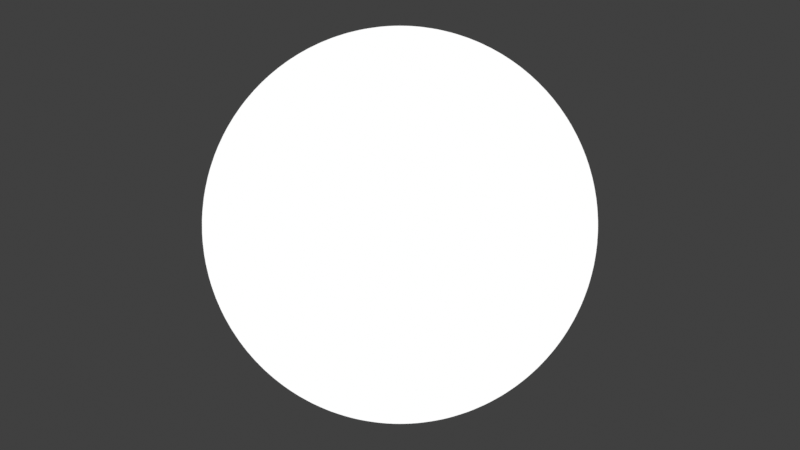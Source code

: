 # Source: shading_rig_nodes.blend  (saved by Blender 3.6.13; exported with 4.5.12 LTS)
import bpy
from mathutils import Matrix  # noqa: F401  (used for matrix-valued properties, if any)

bpy.ops.wm.read_factory_settings(use_empty=True)
scene = bpy.context.scene
scene.name = 'Scene'

# ---- collections
col_collection = bpy.data.collections.new('Collection'); scene.collection.children.link(col_collection)

# ---- materials (node trees are filled in below, after node groups)
mat_shadingrig_base = bpy.data.materials.new('ShadingRig_Base')
mat_shadingrig_base.use_transparent_shadow = False

# ---- node groups
ng_coordinatestointensity = bpy.data.node_groups.new('CoordinatesToIntensity', 'ShaderNodeTree')
_s = ng_coordinatestointensity.interface.new_socket(name='Value', in_out='OUTPUT', socket_type='NodeSocketFloat')
_s = ng_coordinatestointensity.interface.new_socket(name='Elongation', in_out='INPUT', socket_type='NodeSocketFloat')
_s.default_value = 0.5
_s.min_value = -1e+04
_s.max_value = 1e+04
_s = ng_coordinatestointensity.interface.new_socket(name='Sharpness', in_out='INPUT', socket_type='NodeSocketFloat')
_s.default_value = 0.5
_s.min_value = -1e+04
_s.max_value = 1e+04
_s = ng_coordinatestointensity.interface.new_socket(name='Rotation', in_out='INPUT', socket_type='NodeSocketFloat')
_s.default_value = 0.5
_s.min_value = -1e+04
_s.max_value = 1e+04
_s = ng_coordinatestointensity.interface.new_socket(name='Bend', in_out='INPUT', socket_type='NodeSocketFloat')
_s.default_value = 0.5
_s.min_value = -1e+04
_s.max_value = 1e+04
_s = ng_coordinatestointensity.interface.new_socket(name='Bulge', in_out='INPUT', socket_type='NodeSocketFloat')
_s.default_value = 0.5
_s.min_value = -1e+04
_s.max_value = 1e+04
_s = ng_coordinatestointensity.interface.new_socket(name='spUV', in_out='INPUT', socket_type='NodeSocketVector')
_s.min_value = -1e+04
_s.max_value = 1e+04
_N = ng_coordinatestointensity.nodes; _L = ng_coordinatestointensity.links
n0 = _N.new('NodeFrame'); n0.name = 'Elongation/Sharpness'; n0.location = (472, 428)
n0.label = 'Elongation/Sharpness'
n0.width = 1368
n1 = _N.new('NodeFrame'); n1.name = 'Intensity Distribution'; n1.location = (31, -40)
n1.label = 'Intensity Distribution'
n1.width = 1307
n2 = _N.new('NodeFrame'); n2.name = "e's exponent"; n2.location = (31, -40)
n2.label = "e's exponent"
n2.width = 1077
n3 = _N.new('NodeFrame'); n3.name = 'Frame'; n3.location = (51, -40)
n3.width = 796
n4 = _N.new('NodeFrame'); n4.name = '|𝑦|^2−𝑠'; n4.location = (31, -31)
n4.label = '|𝑦|^2−𝑠'
n4.width = 556
n5 = _N.new('NodeFrame'); n5.name = '−𝛼𝑥^2'; n5.location = (31, -566)
n5.label = '−𝛼𝑥^2'
n5.width = 766
n6 = _N.new('NodeFrame'); n6.name = 'Warping'; n6.location = (-1356, 207)
n6.label = 'Warping'
n6.width = 1781
n7 = _N.new('NodeGroupOutput'); n7.name = 'Group Output'; n7.location = (1890, 0)
n8 = _N.new('ShaderNodeMath'); n8.name = 'Math.026'; n8.location = (851, -401)
n8.width = 195
n8.operation = 'SUBTRACT'
n9 = _N.new('ShaderNodeMath'); n9.name = 'Math.027'; n9.location = (625, -104)
n9.operation = 'MULTIPLY'
n10 = _N.new('ShaderNodeMath'); n10.name = 'Math.028'; n10.location = (410, -321)
n10.operation = 'DIVIDE'
n10.inputs[0].default_value = 1.0
n11 = _N.new('ShaderNodeMath'); n11.name = 'Math.033'; n11.location = (595, -40)
n11.operation = 'MULTIPLY'
n12 = _N.new('ShaderNodeMath'); n12.name = 'Math.034'; n12.location = (329, -40)
n12.operation = 'MULTIPLY'
n12.inputs[1].default_value = -1.0
n13 = _N.new('ShaderNodeMath'); n13.name = 'Math.035'; n13.location = (329, -204)
n13.operation = 'POWER'
n13.inputs[1].default_value = 2.0
n14 = _N.new('NodeReroute'); n14.name = 'Reroute'; n14.location = (285, -93)
n14.width = 16
n14.socket_idname = 'NodeSocketFloat'
n15 = _N.new('ShaderNodeMath'); n15.name = 'Math.001'; n15.location = (31, -204)
n15.operation = 'SUBTRACT'
n15.inputs[0].default_value = 1.0
n16 = _N.new('ShaderNodeMath'); n16.name = 'Math.030'; n16.location = (31, -92)
n16.operation = 'ABSOLUTE'
n17 = _N.new('ShaderNodeMath'); n17.name = 'Math.031'; n17.location = (385, -40)
n17.operation = 'POWER'
n18 = _N.new('ShaderNodeMath'); n18.name = 'Math.029'; n18.location = (208, -93)
n18.operation = 'SUBTRACT'
n18.inputs[0].default_value = 2.0
n19 = _N.new('ShaderNodeMath'); n19.name = 'Math.032'; n19.location = (1136, -509)
n19.operation = 'POWER'
n19.inputs[0].default_value = 2.718
n20 = _N.new('ShaderNodeMath'); n20.name = 'Math.004'; n20.location = (215, -369)
n20.operation = 'MULTIPLY'
n21 = _N.new('ShaderNodeMath'); n21.name = 'Math.005'; n21.location = (215, -533)
n21.operation = 'MULTIPLY'
n22 = _N.new('ShaderNodeMath'); n22.name = 'Math.007'; n22.location = (215, -40)
n22.operation = 'MULTIPLY'
n23 = _N.new('ShaderNodeMath'); n23.name = 'Math.008'; n23.location = (215, -205)
n23.operation = 'MULTIPLY'
n24 = _N.new('ShaderNodeMath'); n24.name = 'Math.003'; n24.location = (31, -512)
n24.label = 'sin_theta_r'
n24.operation = 'SINE'
n25 = _N.new('ShaderNodeMath'); n25.name = 'Math.002'; n25.location = (31, -369)
n25.label = 'cos_theta_r'
n25.operation = 'COSINE'
n26 = _N.new('ShaderNodeMath'); n26.name = 'Math.010'; n26.location = (584, -164)
n26.operation = 'MULTIPLY'
n27 = _N.new('ShaderNodeMath'); n27.name = 'Math.012'; n27.location = (749, -246)
n27.label = 'dot_product'
n28 = _N.new('ShaderNodeMath'); n28.name = 'Math.009'; n28.location = (379, -40)
n28.label = 'rotated_y'
n29 = _N.new('ShaderNodeMath'); n29.name = 'Math.013'; n29.location = (913, -246)
n29.label = 'warp_angle'
n29.operation = 'MULTIPLY'
n30 = _N.new('ShaderNodeMath'); n30.name = 'Math.016'; n30.location = (1097, -123)
n30.label = 'cos_warp_angle'
n30.operation = 'COSINE'
n31 = _N.new('ShaderNodeMath'); n31.name = 'Math.006'; n31.location = (379, -369)
n31.label = 'rotated_x'
n31.operation = 'SUBTRACT'
n32 = _N.new('ShaderNodeMath'); n32.name = 'Math.018'; n32.location = (1261, -123)
n32.label = 'Multiply'
n32.operation = 'MULTIPLY'
n33 = _N.new('ShaderNodeMath'); n33.name = 'Math.019'; n33.location = (1261, -287)
n33.label = 'Multiply'
n33.operation = 'MULTIPLY'
n34 = _N.new('ShaderNodeMath'); n34.name = 'Math.017'; n34.location = (1097, -266)
n34.label = 'sin_warp_angle'
n34.operation = 'SINE'
n35 = _N.new('ShaderNodeMath'); n35.name = 'Math.014'; n35.location = (913, -410)
n35.label = 'diff_x'
n35.operation = 'SUBTRACT'
n36 = _N.new('ShaderNodeMath'); n36.name = 'Math.015'; n36.location = (913, -574)
n36.label = 'diff_y'
n36.width = 139
n36.operation = 'SUBTRACT'
n37 = _N.new('ShaderNodeMath'); n37.name = 'Math.022'; n37.location = (1261, -635)
n37.label = 'Multiply'
n37.operation = 'MULTIPLY'
n38 = _N.new('ShaderNodeMath'); n38.name = 'Math.021'; n38.location = (1261, -471)
n38.label = 'Multiply'
n38.operation = 'MULTIPLY'
n39 = _N.new('ShaderNodeMath'); n39.name = 'Math.020'; n39.location = (1425, -184)
n39.label = 'warped_x'
n39.operation = 'SUBTRACT'
n40 = _N.new('ShaderNodeMath'); n40.name = 'Math.023'; n40.location = (1425, -492)
n40.label = 'warped_y'
n41 = _N.new('ShaderNodeMath'); n41.name = 'Math.025'; n41.location = (1610, -492)
n41.label = 'β_w'
n42 = _N.new('ShaderNodeMath'); n42.name = 'Math.024'; n42.location = (1610, -184)
n42.label = 'α_w'
n43 = _N.new('ShaderNodeSeparateXYZ'); n43.name = 'Separate XYZ'; n43.location = (-1638, -93)
n44 = _N.new('ShaderNodeMath'); n44.name = 'Math.011'; n44.location = (584, -328)
n44.operation = 'MULTIPLY'
n45 = _N.new('NodeGroupInput'); n45.name = 'Group Input'; n45.location = (-1838, 0)
n1.parent = n0
n2.parent = n1
n3.parent = n2
n4.parent = n3
n5.parent = n2
n8.parent = n2
n9.parent = n3
n10.parent = n3
n11.parent = n5
n12.parent = n5
n13.parent = n5
n14.parent = n5
n15.parent = n5
n16.parent = n4
n17.parent = n4
n18.parent = n4
n19.parent = n1
n20.parent = n6
n21.parent = n6
n22.parent = n6
n23.parent = n6
n24.parent = n6
n25.parent = n6
n26.parent = n6
n27.parent = n6
n28.parent = n6
n29.parent = n6
n30.parent = n6
n31.parent = n6
n32.parent = n6
n33.parent = n6
n34.parent = n6
n35.parent = n6
n36.parent = n6
n37.parent = n6
n38.parent = n6
n39.parent = n6
n40.parent = n6
n41.parent = n6
n42.parent = n6
n44.parent = n6
_L.new(n28.outputs[0], n44.inputs[0])
_L.new(n18.outputs[0], n17.inputs[1])
_L.new(n43.outputs[1], n21.inputs[1])
_L.new(n26.outputs[0], n27.inputs[0])
_L.new(n42.outputs[0], n13.inputs[0])
_L.new(n34.outputs[0], n38.inputs[0])
_L.new(n24.outputs[0], n21.inputs[0])
_L.new(n14.outputs[0], n12.inputs[0])
_L.new(n20.outputs[0], n31.inputs[0])
_L.new(n40.outputs[0], n41.inputs[0])
_L.new(n36.outputs[0], n33.inputs[1])
_L.new(n25.outputs[0], n23.inputs[1])
_L.new(n11.outputs[0], n8.inputs[0])
_L.new(n28.outputs[0], n36.inputs[0])
_L.new(n34.outputs[0], n33.inputs[0])
_L.new(n44.outputs[0], n27.inputs[1])
_L.new(n43.outputs[0], n20.inputs[1])
_L.new(n37.outputs[0], n40.inputs[1])
_L.new(n21.outputs[0], n31.inputs[1])
_L.new(n35.outputs[0], n38.inputs[1])
_L.new(n43.outputs[0], n22.inputs[0])
_L.new(n8.outputs[0], n19.inputs[1])
_L.new(n33.outputs[0], n39.inputs[1])
_L.new(n31.outputs[0], n26.inputs[1])
_L.new(n38.outputs[0], n40.inputs[0])
_L.new(n30.outputs[0], n37.inputs[0])
_L.new(n12.outputs[0], n11.inputs[0])
_L.new(n10.outputs[0], n9.inputs[1])
_L.new(n29.outputs[0], n30.inputs[0])
_L.new(n15.outputs[0], n14.inputs[0])
_L.new(n36.outputs[0], n37.inputs[1])
_L.new(n14.outputs[0], n10.inputs[1])
_L.new(n31.outputs[0], n35.inputs[0])
_L.new(n9.outputs[0], n8.inputs[1])
_L.new(n25.outputs[0], n20.inputs[0])
_L.new(n30.outputs[0], n32.inputs[1])
_L.new(n22.outputs[0], n28.inputs[1])
_L.new(n39.outputs[0], n42.inputs[0])
_L.new(n27.outputs[0], n29.inputs[0])
_L.new(n23.outputs[0], n28.inputs[0])
_L.new(n32.outputs[0], n39.inputs[0])
_L.new(n24.outputs[0], n22.inputs[1])
_L.new(n35.outputs[0], n32.inputs[0])
_L.new(n16.outputs[0], n17.inputs[0])
_L.new(n29.outputs[0], n34.inputs[0])
_L.new(n41.outputs[0], n16.inputs[0])
_L.new(n43.outputs[1], n23.inputs[0])
_L.new(n17.outputs[0], n9.inputs[0])
_L.new(n13.outputs[0], n11.inputs[1])
_L.new(n45.outputs[1], n18.inputs[1])
_L.new(n45.outputs[0], n15.inputs[1])
_L.new(n45.outputs[5], n43.inputs[0])
_L.new(n45.outputs[3], n26.inputs[0])
_L.new(n45.outputs[3], n35.inputs[1])
_L.new(n45.outputs[3], n42.inputs[1])
_L.new(n45.outputs[4], n36.inputs[1])
_L.new(n45.outputs[4], n41.inputs[1])
_L.new(n45.outputs[4], n44.inputs[1])
_L.new(n45.outputs[2], n24.inputs[0])
_L.new(n45.outputs[2], n25.inputs[0])
_L.new(n19.outputs[0], n7.inputs[0])
n7.is_active_output = True
ng_shadingrigeffect = bpy.data.node_groups.new('ShadingRigEffect', 'ShaderNodeTree')
_s = ng_shadingrigeffect.interface.new_socket(name='Value', in_out='OUTPUT', socket_type='NodeSocketFloat')
_s = ng_shadingrigeffect.interface.new_socket(name='EffectCoordinates', in_out='INPUT', socket_type='NodeSocketVector')
_s.min_value = -1e+04
_s.max_value = 1e+04
_s = ng_shadingrigeffect.interface.new_socket(name='Elongation', in_out='INPUT', socket_type='NodeSocketFloat')
_s.min_value = -1e+04
_s.max_value = 1e+04
_s = ng_shadingrigeffect.interface.new_socket(name='Sharpness', in_out='INPUT', socket_type='NodeSocketFloat')
_s.min_value = -1e+04
_s.max_value = 1e+04
_s = ng_shadingrigeffect.interface.new_socket(name='Rotation', in_out='INPUT', socket_type='NodeSocketFloat')
_s.min_value = -1e+04
_s.max_value = 1e+04
_s = ng_shadingrigeffect.interface.new_socket(name='Bend', in_out='INPUT', socket_type='NodeSocketFloat')
_s.min_value = -1e+04
_s.max_value = 1e+04
_s = ng_shadingrigeffect.interface.new_socket(name='Bulge', in_out='INPUT', socket_type='NodeSocketFloat')
_s.min_value = -1e+04
_s.max_value = 1e+04
_s = ng_shadingrigeffect.interface.new_socket(name='Mask', in_out='INPUT', socket_type='NodeSocketFloat')
_s.default_value = 0.44
_s.min_value = -1e+04
_s.max_value = 1e+04
_N = ng_shadingrigeffect.nodes; _L = ng_shadingrigeffect.links
n0 = _N.new('NodeGroupOutput'); n0.name = 'Group Output'; n0.location = (2285, 0)
n1 = _N.new('ShaderNodeTexCoord'); n1.name = 'Texture Coordinate.002'; n1.location = (-1525, 246)
n1.width = 251
n2 = _N.new('ShaderNodeTexCoord'); n2.name = 'Texture Coordinate.003'; n2.location = (-1525, -21)
n2.width = 258
n3 = _N.new('ShaderNodeVectorMath'); n3.name = 'Vector Math.002'; n3.location = (-1238, 41)
n3.operation = 'SUBTRACT'
n3.inputs[1].default_value = (0.5, 0.5, 0.5)
n4 = _N.new('ShaderNodeVectorMath'); n4.name = 'Vector Math.001'; n4.location = (-1218, 431)
n4.operation = 'SUBTRACT'
n5 = _N.new('ShaderNodeVectorMath'); n5.name = 'Vector Math'; n5.location = (-1054, 431)
n5.label = 'p_l'
n5.operation = 'SCALE'
n5.inputs[3].default_value = -1.0
n6 = _N.new('ShaderNodeVectorMath'); n6.name = 'Vector Math.003'; n6.location = (-1074, 103)
n6.label = 'p_w'
n6.operation = 'SCALE'
n6.inputs[3].default_value = 1.6
n7 = _N.new('ShaderNodeVectorMath'); n7.name = 'Vector Math.004'; n7.location = (-889, 431)
n7.label = 'VectorMath_Normalize_1'
n7.width = 165
n7.operation = 'NORMALIZE'
n8 = _N.new('ShaderNodeVectorMath'); n8.name = 'Vector Math.005'; n8.location = (-664, 267)
n8.label = 'VectorMath_Subtract_1'
n8.width = 168
n8.operation = 'SUBTRACT'
n9 = _N.new('ShaderNodeVectorMath'); n9.name = 'Vector Math.009'; n9.location = (-582, 62)
n9.label = 'VectorMath_Cross_1'
n9.operation = 'CROSS_PRODUCT'
n10 = _N.new('ShaderNodeRGB'); n10.name = 'RGB'; n10.location = (-787, -21)
n10.label = 'v_up'
n10.outputs[0].default_value = (0.0, 0.0, 1.0, 1.0)
n11 = _N.new('ShaderNodeVectorMath'); n11.name = 'Vector Math.010'; n11.location = (-418, 62)
n11.label = 'VectorMath_Normalize_2'
n11.width = 168
n11.operation = 'NORMALIZE'
n12 = _N.new('ShaderNodeVectorMath'); n12.name = 'Vector Math.006'; n12.location = (-459, 267)
n12.label = 'VectorMath_Dot_1'
n12.width = 168
n12.operation = 'DOT_PRODUCT'
n13 = _N.new('ShaderNodeVectorMath'); n13.name = 'Vector Math.007'; n13.location = (-274, 267)
n13.label = 'VectorMath_Multiply_1'
n13.width = 168
n13.operation = 'MULTIPLY'
n14 = _N.new('ShaderNodeVectorMath'); n14.name = 'Vector Math.011'; n14.location = (-233, 62)
n14.label = 'VectorMath_Cross_2'
n14.operation = 'CROSS_PRODUCT'
n15 = _N.new('ShaderNodeVectorMath'); n15.name = 'Vector Math.008'; n15.location = (-89, 267)
n15.label = 'VectorMath_Subtract_2'
n15.width = 168
n15.operation = 'SUBTRACT'
n16 = _N.new('ShaderNodeVectorMath'); n16.name = 'Vector Math.012'; n16.location = (95, 267)
n16.label = 'VectorMath_Subtract_3'
n16.width = 168
n16.operation = 'SUBTRACT'
n17 = _N.new('ShaderNodeVectorMath'); n17.name = 'Vector Math.013'; n17.location = (280, 267)
n17.label = 'VectorMath_Dot_2'
n17.width = 168
n17.operation = 'DOT_PRODUCT'
n18 = _N.new('ShaderNodeVectorMath'); n18.name = 'Vector Math.014'; n18.location = (280, 123)
n18.label = 'VectorMath_Dot_3'
n18.width = 168
n18.operation = 'DOT_PRODUCT'
n19 = _N.new('ShaderNodeNewGeometry'); n19.name = 'Geometry'; n19.location = (300, -21)
n20 = _N.new('ShaderNodeVectorMath'); n20.name = 'Vector Math.018'; n20.location = (34, -390)
n20.operation = 'SUBTRACT'
n21 = _N.new('ShaderNodeVectorMath'); n21.name = 'Vector Math.015'; n21.location = (280, -267)
n21.label = 'VectorMath_Normalize_3'
n21.width = 168
n21.operation = 'NORMALIZE'
n22 = _N.new('ShaderNodeVectorMath'); n22.name = 'Vector Math.016'; n22.location = (464, -267)
n22.label = 'VectorMath_Dot_4'
n22.width = 168
n22.operation = 'DOT_PRODUCT'
n23 = _N.new('ShaderNodeVectorMath'); n23.name = 'Vector Math.017'; n23.location = (464, -431)
n23.label = 'VectorMath_Length_1'
n23.width = 168
n23.operation = 'LENGTH'
n24 = _N.new('ShaderNodeVectorMath'); n24.name = 'Vector Math.019'; n24.location = (669, -431)
n24.label = 'VectorMath_Dot_4'
n24.width = 168
n24.operation = 'SUBTRACT'
n25 = _N.new('ShaderNodeMath'); n25.name = 'Math.001'; n25.location = (1525, 185)
n25.operation = 'MULTIPLY'
n26 = _N.new('ShaderNodeCombineXYZ'); n26.name = 'Combine XYZ'; n26.location = (1121, 144)
n27 = _N.new('ShaderNodeGroup'); n27.name = 'Group.001'; n27.location = (1305, 246)
n27.node_tree = ng_coordinatestointensity
n28 = _N.new('NodeGroupInput'); n28.name = 'Group Input.001'; n28.location = (861, 410)
n29 = _N.new('ShaderNodeFloatCurve'); n29.name = 'Float Curve'; n29.location = (1745, 185)
_c = n29.mapping.curves[0]
while len(_c.points) > 2: _c.points.remove(_c.points[-1])
_c.points[0].location = (0.0, 0.0); _c.points[0].handle_type = 'AUTO'
_c.points[1].location = (0.255, 0.255); _c.points[1].handle_type = 'AUTO'
_p = _c.points.new(0.6355, 0.88775); _p.handle_type = 'AUTO'
_p = _c.points.new(1.0, 1.0); _p.handle_type = 'AUTO'
n29.mapping.update()
n30 = _N.new('ShaderNodeMapRange'); n30.name = 'Map Range'; n30.location = (2066, 144)
n30.clamp = False
n30.inputs[4].default_value = 2.0
n31 = _N.new('NodeGroupInput'); n31.name = 'Group Input'; n31.location = (-1725, 0)
_L.new(n4.outputs[0], n5.inputs[0])
_L.new(n27.outputs[0], n25.inputs[0])
_L.new(n1.outputs[3], n4.inputs[1])
_L.new(n5.outputs[0], n16.inputs[1])
_L.new(n6.outputs[0], n20.inputs[1])
_L.new(n7.outputs[0], n14.inputs[1])
_L.new(n6.outputs[0], n15.inputs[0])
_L.new(n13.outputs[0], n15.inputs[1])
_L.new(n7.outputs[0], n12.inputs[1])
_L.new(n16.outputs[0], n17.inputs[0])
_L.new(n14.outputs[0], n18.inputs[1])
_L.new(n2.outputs[0], n3.inputs[0])
_L.new(n9.outputs[0], n11.inputs[0])
_L.new(n5.outputs[0], n7.inputs[0])
_L.new(n6.outputs[0], n8.inputs[0])
_L.new(n10.outputs[0], n9.inputs[1])
_L.new(n17.outputs[1], n26.inputs[0])
_L.new(n21.outputs[0], n22.inputs[1])
_L.new(n15.outputs[0], n16.inputs[0])
_L.new(n24.outputs[0], n25.inputs[1])
_L.new(n18.outputs[1], n26.inputs[1])
_L.new(n22.outputs[1], n24.inputs[0])
_L.new(n11.outputs[0], n17.inputs[1])
_L.new(n8.outputs[0], n12.inputs[0])
_L.new(n26.outputs[0], n27.inputs[5])
_L.new(n20.outputs[0], n23.inputs[0])
_L.new(n7.outputs[0], n9.inputs[0])
_L.new(n5.outputs[0], n21.inputs[0])
_L.new(n12.outputs[1], n13.inputs[0])
_L.new(n7.outputs[0], n13.inputs[1])
_L.new(n5.outputs[0], n20.inputs[0])
_L.new(n16.outputs[0], n18.inputs[0])
_L.new(n3.outputs[0], n6.inputs[0])
_L.new(n11.outputs[0], n14.inputs[0])
_L.new(n5.outputs[0], n8.inputs[1])
_L.new(n23.outputs[1], n24.inputs[1])
_L.new(n19.outputs[1], n22.inputs[0])
_L.new(n31.outputs[0], n4.inputs[0])
_L.new(n30.outputs[0], n0.inputs[0])
_L.new(n28.outputs[1], n27.inputs[0])
_L.new(n28.outputs[2], n27.inputs[1])
_L.new(n28.outputs[3], n27.inputs[2])
_L.new(n28.outputs[4], n27.inputs[3])
_L.new(n28.outputs[5], n27.inputs[4])
_L.new(n25.outputs[0], n29.inputs[1])
_L.new(n29.outputs[0], n30.inputs[0])
n0.is_active_output = True

# ---- material node trees
mat_shadingrig_base.use_nodes = True; mat_shadingrig_base.node_tree.nodes.clear()
_N = mat_shadingrig_base.node_tree.nodes; _L = mat_shadingrig_base.node_tree.links
n0 = _N.new('NodeFrame'); n0.name = 'Frame.002'; n0.location = (984, 369)
n0.label = 'Do not touch this!'
n0.width = 302
n1 = _N.new('NodeFrame'); n1.name = 'Frame.003'; n1.location = (1292, 369)
n1.label = 'You can change or remove this'
n1.width = 302
n2 = _N.new('NodeFrame'); n2.name = 'Frame.001'; n2.location = (-226, 241)
n2.label = 'Do not touch this!'
n2.width = 202
n3 = _N.new('NodeFrame'); n3.name = 'Frame'; n3.location = (-451, 241)
n3.label = 'You can change or remove this'
n3.width = 212
n3.label_size = 14
n4 = _N.new('ShaderNodeOutputMaterial'); n4.name = 'Material Output.001'; n4.location = (1600, 349)
n5 = _N.new('ShaderNodeValToRGB'); n5.name = 'Color Ramp.001'; n5.location = (31, -40)
n5.color_ramp.interpolation = 'CONSTANT'
while len(n5.color_ramp.elements) > 1: n5.color_ramp.elements.remove(n5.color_ramp.elements[-1])
n5.color_ramp.elements[0].position = 0.0; n5.color_ramp.elements[0].color = (0.0, 0.0, 0.0, 1.0)
_e = n5.color_ramp.elements.new(0.25); _e.color = (1.0, 1.0, 1.0, 1.0)
n6 = _N.new('ShaderNodeBsdfDiffuse'); n6.name = 'Diffuse BSDF'; n6.location = (31, -33)
n7 = _N.new('ShaderNodeShaderToRGB'); n7.name = 'ShadingRig_Entry'; n7.location = (31, -40)
n7.label = 'ShadingRig_Entry'
n8 = _N.new('ShaderNodeValToRGB'); n8.name = 'ShadingRig_Ramp'; n8.location = (31, -40)
n8.label = 'ShadingRig_Ramp'
n8.color_ramp.interpolation = 'CARDINAL'
while len(n8.color_ramp.elements) > 1: n8.color_ramp.elements.remove(n8.color_ramp.elements[-1])
n8.color_ramp.elements[0].position = 0.0; n8.color_ramp.elements[0].color = (0.0, 0.0, 0.0, 1.0)
_e = n8.color_ramp.elements.new(1.0); _e.color = (1.0, 1.0, 1.0, 1.0)
n9 = _N.new('ShaderNodeGroup'); n9.name = 'Group'; n9.location = (472, -164)
n9.node_tree = ng_shadingrigeffect
n9.inputs[0].default_value = (0.0, 0.0, 0.0)
n9.inputs[1].default_value = 0.0
n9.inputs[2].default_value = 0.0
n9.inputs[3].default_value = 0.0
n9.inputs[4].default_value = 0.0
n9.inputs[5].default_value = 0.0
n9.inputs[6].default_value = 0.44
n5.parent = n1
n6.parent = n3
n7.parent = n2
n8.parent = n0
_L.new(n8.outputs[0], n5.inputs[0])
_L.new(n5.outputs[0], n4.inputs[0])
_L.new(n6.outputs[0], n7.inputs[0])
_L.new(n7.outputs[0], n8.inputs[0])
n4.is_active_output = True

# ---- world
world_world = bpy.data.worlds.new('World'); scene.world = world_world
world_world.use_nodes = True; world_world.node_tree.nodes.clear()
_N = world_world.node_tree.nodes; _L = world_world.node_tree.links
n0 = _N.new('ShaderNodeOutputWorld'); n0.name = 'World Output'; n0.location = (300, 300)
n1 = _N.new('ShaderNodeBackground'); n1.name = 'Background'; n1.location = (10, 300)
n1.inputs[0].default_value = (0.05088, 0.05088, 0.05088, 1.0)
_L.new(n1.outputs[0], n0.inputs[0])
n0.is_active_output = True
world_world.color = (0.05088, 0.05088, 0.05088)
world_world.use_sun_shadow = False
world_world.sun_shadow_jitter_overblur = 0.0

# ---- meshes
me_sphere = bpy.data.meshes.new('Sphere')
me_sphere.from_pydata([(0.0, 0.1785, 0.2671), (0.0, 0.2671, 0.1785), (0.0, 0.3151, 0.06268), (0.0, 0.3213, 0.0), (0.0, 0.3151, -0.06268), (0.0, 0.2671, -0.1785), (0.01223, 0.06147, 0.3151), (0.02399, 0.1206, 0.2968), (0.03482, 0.1751, 0.2671), (0.04432, 0.2228, 0.2272), (0.05211, 0.262, 0.1785), (0.05791, 0.2911, 0.1229), (0.06147, 0.309, 0.06268), (0.06268, 0.3151, 0.0), (0.06147, 0.309, -0.06268), (0.05791, 0.2911, -0.1229), (0.05211, 0.262, -0.1785), (0.04432, 0.2228, -0.2272), (0.03482, 0.1751, -0.2671), (0.02399, 0.1206, -0.2968), (0.01223, 0.06147, -0.3151), (0.02399, 0.05791, 0.3151), (0.04705, 0.1136, 0.2968), (0.0683, 0.1649, 0.2671), (0.08694, 0.2099, 0.2272), (0.1022, 0.2468, 0.1785), (0.1136, 0.2742, 0.1229), (0.1206, 0.2911, 0.06268), (0.1229, 0.2968, 0.0), (0.1206, 0.2911, -0.06268), (0.1136, 0.2742, -0.1229), (0.1022, 0.2468, -0.1785), (0.08694, 0.2099, -0.2272), (0.0683, 0.1649, -0.2671), (0.04705, 0.1136, -0.2968), (0.02399, 0.05791, -0.3151), (0.03482, 0.05211, 0.3151), (0.0683, 0.1022, 0.2968), (0.09916, 0.1484, 0.2671), (0.1262, 0.1889, 0.2272), (0.1484, 0.2221, 0.1785), (0.1649, 0.2468, 0.1229), (0.1751, 0.262, 0.06268), (0.1785, 0.2671, 0.0), (0.1751, 0.262, -0.06268), (0.1649, 0.2468, -0.1229), (0.1484, 0.2221, -0.1785), (0.1262, 0.1889, -0.2272), (0.09916, 0.1484, -0.2671), (0.0683, 0.1022, -0.2968), (0.03482, 0.05211, -0.3151), (0.04432, 0.04432, 0.3151), (0.08694, 0.08694, 0.2968), (0.1262, 0.1262, 0.2671), (0.1606, 0.1606, 0.2272), (0.1889, 0.1889, 0.1785), (0.2099, 0.2099, 0.1229), (0.2228, 0.2228, 0.06268), (0.2272, 0.2272, 0.0), (0.2228, 0.2228, -0.06268), (0.2099, 0.2099, -0.1229), (0.1889, 0.1889, -0.1785), (0.1606, 0.1606, -0.2272), (0.1262, 0.1262, -0.2671), (0.08694, 0.08694, -0.2968), (0.04432, 0.04432, -0.3151), (0.05211, 0.03482, 0.3151), (0.1022, 0.0683, 0.2968), (0.1484, 0.09916, 0.2671), (0.1889, 0.1262, 0.2272), (0.2221, 0.1484, 0.1785), (0.2468, 0.1649, 0.1229), (0.262, 0.1751, 0.06268), (0.2671, 0.1785, 0.0), (0.262, 0.1751, -0.06268), (0.2468, 0.1649, -0.1229), (0.2221, 0.1484, -0.1785), (0.1889, 0.1262, -0.2272), (0.1484, 0.09916, -0.2671), (0.1022, 0.0683, -0.2968), (0.05211, 0.03482, -0.3151), (0.0, 0.0, 0.3213), (0.05791, 0.02399, 0.3151), (0.1136, 0.04705, 0.2968), (0.1649, 0.0683, 0.2671), (0.2099, 0.08694, 0.2272), (0.2468, 0.1022, 0.1785), (0.2742, 0.1136, 0.1229), (0.2911, 0.1206, 0.06268), (0.2968, 0.1229, 0.0), (0.2911, 0.1206, -0.06268), (0.2742, 0.1136, -0.1229), (0.2468, 0.1022, -0.1785), (0.2099, 0.08694, -0.2272), (0.1649, 0.0683, -0.2671), (0.1136, 0.04705, -0.2968), (0.05791, 0.02399, -0.3151), (0.06147, 0.01223, 0.3151), (0.1206, 0.02399, 0.2968), (0.1751, 0.03482, 0.2671), (0.2228, 0.04432, 0.2272), (0.262, 0.05211, 0.1785), (0.2911, 0.05791, 0.1229), (0.309, 0.06147, 0.06268), (0.3151, 0.06268, 0.0), (0.309, 0.06147, -0.06268), (0.2911, 0.05791, -0.1229), (0.262, 0.05211, -0.1785), (0.2228, 0.04432, -0.2272), (0.1751, 0.03482, -0.2671), (0.1206, 0.02399, -0.2968), (0.06147, 0.01223, -0.3151), (0.06268, -3.59e-09, 0.3151), (0.1229, -7.181e-09, 0.2968), (0.1785, -1.676e-08, 0.2671), (0.2272, 4.787e-09, 0.2272), (0.2671, -2.872e-08, 0.1785), (0.2968, 1.436e-08, 0.1229), (0.3151, -2.872e-08, 0.06268), (0.3213, -5.266e-08, 0.0), (0.3151, -2.872e-08, -0.06268), (0.2968, 1.436e-08, -0.1229), (0.2671, -2.872e-08, -0.1785), (0.2272, 4.787e-09, -0.2272), (0.1785, -1.676e-08, -0.2671), (0.1229, -7.181e-09, -0.2968), (0.06268, -3.59e-09, -0.3151), (0.06147, -0.01223, 0.3151), (0.1206, -0.02399, 0.2968), (0.1751, -0.03482, 0.2671), (0.2228, -0.04432, 0.2272), (0.262, -0.05211, 0.1785), (0.2911, -0.05791, 0.1229), (0.309, -0.06147, 0.06268), (0.3151, -0.06268, 0.0), (0.309, -0.06147, -0.06268), (0.2911, -0.05791, -0.1229), (0.262, -0.05211, -0.1785), (0.2228, -0.04432, -0.2272), (0.1751, -0.03482, -0.2671), (0.1206, -0.02399, -0.2968), (0.06147, -0.01223, -0.3151), (0.05791, -0.02399, 0.3151), (0.1136, -0.04705, 0.2968), (0.1649, -0.0683, 0.2671), (0.2099, -0.08694, 0.2272), (0.2468, -0.1022, 0.1785), (0.2742, -0.1136, 0.1229), (0.2911, -0.1206, 0.06268), (0.2968, -0.1229, 0.0), (0.2911, -0.1206, -0.06268), (0.2742, -0.1136, -0.1229), (0.2468, -0.1022, -0.1785), (0.2099, -0.08694, -0.2272), (0.1649, -0.0683, -0.2671), (0.1136, -0.04705, -0.2968), (0.05791, -0.02399, -0.3151), (0.05211, -0.03482, 0.3151), (0.1022, -0.0683, 0.2968), (0.1484, -0.09916, 0.2671), (0.1889, -0.1262, 0.2272), (0.2221, -0.1484, 0.1785), (0.2468, -0.1649, 0.1229), (0.262, -0.1751, 0.06268), (0.2671, -0.1785, 0.0), (0.262, -0.1751, -0.06268), (0.2468, -0.1649, -0.1229), (0.2221, -0.1484, -0.1785), (0.1889, -0.1262, -0.2272), (0.1484, -0.09916, -0.2671), (0.1022, -0.0683, -0.2968), (0.05211, -0.03482, -0.3151), (0.04432, -0.04432, 0.3151), (0.08694, -0.08694, 0.2968), (0.1262, -0.1262, 0.2671), (0.1606, -0.1606, 0.2272), (0.1889, -0.1889, 0.1785), (0.2099, -0.2099, 0.1229), (0.2228, -0.2228, 0.06268), (0.2272, -0.2272, 0.0), (0.2228, -0.2228, -0.06268), (0.2099, -0.2099, -0.1229), (0.1889, -0.1889, -0.1785), (0.1606, -0.1606, -0.2272), (0.1262, -0.1262, -0.2671), (0.08694, -0.08694, -0.2968), (0.04432, -0.04432, -0.3151), (0.03482, -0.05211, 0.3151), (0.0683, -0.1022, 0.2968), (0.09916, -0.1484, 0.2671), (0.1262, -0.1889, 0.2272), (0.1484, -0.2221, 0.1785), (0.1649, -0.2468, 0.1229), (0.1751, -0.262, 0.06268), (0.1785, -0.2671, 0.0), (0.1751, -0.262, -0.06268), (0.1649, -0.2468, -0.1229), (0.1484, -0.2221, -0.1785), (0.1262, -0.1889, -0.2272), (0.09916, -0.1484, -0.2671), (0.0683, -0.1022, -0.2968), (0.03482, -0.05211, -0.3151), (0.02399, -0.05791, 0.3151), (0.04705, -0.1136, 0.2968), (0.0683, -0.1649, 0.2671), (0.08694, -0.2099, 0.2272), (0.1022, -0.2468, 0.1785), (0.1136, -0.2742, 0.1229), (0.1206, -0.2911, 0.06268), (0.1229, -0.2968, 0.0), (0.1206, -0.2911, -0.06268), (0.1136, -0.2742, -0.1229), (0.1022, -0.2468, -0.1785), (0.08694, -0.2099, -0.2272), (0.0683, -0.1649, -0.2671), (0.04705, -0.1136, -0.2968), (0.02399, -0.05791, -0.3151), (0.01223, -0.06147, 0.3151), (0.02399, -0.1206, 0.2968), (0.03482, -0.1751, 0.2671), (0.04432, -0.2228, 0.2272), (0.05211, -0.262, 0.1785), (0.05791, -0.2911, 0.1229), (0.06147, -0.309, 0.06268), (0.06268, -0.3151, 0.0), (0.06147, -0.309, -0.06268), (0.05791, -0.2911, -0.1229), (0.05211, -0.262, -0.1785), (0.04432, -0.2228, -0.2272), (0.03482, -0.1751, -0.2671), (0.02399, -0.1206, -0.2968), (0.01223, -0.06147, -0.3151), (-2.394e-09, -0.06268, 0.3151), (-1.676e-08, -0.1229, 0.2968), (-3.112e-08, -0.1785, 0.2671), (-4.787e-09, -0.2272, 0.2272), (-3.351e-08, -0.2671, 0.1785), (9.575e-09, -0.2968, 0.1229), (-4.309e-08, -0.3151, 0.06268), (-1.053e-07, -0.3213, 0.0), (-4.309e-08, -0.3151, -0.06268), (9.575e-09, -0.2968, -0.1229), (-3.351e-08, -0.2671, -0.1785), (-4.787e-09, -0.2272, -0.2272), (-3.112e-08, -0.1785, -0.2671), (-1.676e-08, -0.1229, -0.2968), (-2.394e-09, -0.06268, -0.3151), (-0.01223, -0.06147, 0.3151), (-0.02399, -0.1206, 0.2968), (-0.03482, -0.1751, 0.2671), (-0.04432, -0.2228, 0.2272), (-0.05211, -0.262, 0.1785), (-0.05791, -0.2911, 0.1229), (-0.06147, -0.309, 0.06268), (-0.06268, -0.3151, 0.0), (-0.06147, -0.309, -0.06268), (-0.05791, -0.2911, -0.1229), (-0.05211, -0.262, -0.1785), (-0.04432, -0.2228, -0.2272), (-0.03482, -0.1751, -0.2671), (-0.02399, -0.1206, -0.2968), (-0.01223, -0.06147, -0.3151), (-0.02399, -0.05791, 0.3151), (-0.04705, -0.1136, 0.2968), (-0.0683, -0.1649, 0.2671), (-0.08694, -0.2099, 0.2272), (-0.1022, -0.2468, 0.1785), (-0.1136, -0.2742, 0.1229), (-0.1206, -0.2911, 0.06268), (-0.1229, -0.2968, 0.0), (-0.1206, -0.2911, -0.06268), (-0.1136, -0.2742, -0.1229), (-0.1022, -0.2468, -0.1785), (-0.08694, -0.2099, -0.2272), (-0.0683, -0.1649, -0.2671), (-0.04705, -0.1136, -0.2968), (-0.02399, -0.05791, -0.3151), (-0.03482, -0.05211, 0.3151), (-0.0683, -0.1022, 0.2968), (-0.09916, -0.1484, 0.2671), (-0.1262, -0.1889, 0.2272), (-0.1484, -0.2221, 0.1785), (-0.1649, -0.2468, 0.1229), (-0.1751, -0.262, 0.06268), (-0.1785, -0.2671, 0.0), (-0.1751, -0.262, -0.06268), (-0.1649, -0.2468, -0.1229), (-0.1484, -0.2221, -0.1785), (-0.1262, -0.1889, -0.2272), (-0.09916, -0.1484, -0.2671), (-0.0683, -0.1022, -0.2968), (-0.03482, -0.05211, -0.3151), (-0.04432, -0.04432, 0.3151), (-0.08694, -0.08694, 0.2968), (-0.1262, -0.1262, 0.2671), (-0.1606, -0.1606, 0.2272), (-0.1889, -0.1889, 0.1785), (-0.2099, -0.2099, 0.1229), (-0.2228, -0.2228, 0.06268), (-0.2272, -0.2272, 0.0), (-0.2228, -0.2228, -0.06268), (-0.2099, -0.2099, -0.1229), (-0.1889, -0.1889, -0.1785), (-0.1606, -0.1606, -0.2272), (-0.1262, -0.1262, -0.2671), (-0.08694, -0.08694, -0.2968), (-0.04432, -0.04432, -0.3151), (0.0, 0.0, -0.3213), (-0.05211, -0.03482, 0.3151), (-0.1022, -0.0683, 0.2968), (-0.1484, -0.09916, 0.2671), (-0.1889, -0.1262, 0.2272), (-0.2221, -0.1484, 0.1785), (-0.2468, -0.1649, 0.1229), (-0.262, -0.1751, 0.06268), (-0.2671, -0.1785, 0.0), (-0.262, -0.1751, -0.06268), (-0.2468, -0.1649, -0.1229), (-0.2221, -0.1484, -0.1785), (-0.1889, -0.1262, -0.2272), (-0.1484, -0.09916, -0.2671), (-0.1022, -0.0683, -0.2968), (-0.05211, -0.03482, -0.3151), (-0.05791, -0.02399, 0.3151), (-0.1136, -0.04705, 0.2968), (-0.1649, -0.0683, 0.2671), (-0.2099, -0.08694, 0.2272), (-0.2468, -0.1022, 0.1785), (-0.2742, -0.1136, 0.1229), (-0.2911, -0.1206, 0.06268), (-0.2968, -0.1229, 0.0), (-0.2911, -0.1206, -0.06268), (-0.2742, -0.1136, -0.1229), (-0.2468, -0.1022, -0.1785), (-0.2099, -0.08694, -0.2272), (-0.1649, -0.0683, -0.2671), (-0.1136, -0.04705, -0.2968), (-0.05791, -0.02399, -0.3151), (-0.06147, -0.01223, 0.3151), (-0.1206, -0.02399, 0.2968), (-0.1751, -0.03482, 0.2671), (-0.2228, -0.04432, 0.2272), (-0.262, -0.05211, 0.1785), (-0.2911, -0.05791, 0.1229), (-0.309, -0.06147, 0.06268), (-0.3151, -0.06268, 0.0), (-0.309, -0.06147, -0.06268), (-0.2911, -0.05791, -0.1229), (-0.262, -0.05211, -0.1785), (-0.2228, -0.04432, -0.2272), (-0.1751, -0.03482, -0.2671), (-0.1206, -0.02399, -0.2968), (-0.06147, -0.01223, -0.3151), (-0.06268, 5.984e-09, 0.3151), (-0.1229, 1.676e-08, 0.2968), (-0.1785, 4.787e-08, 0.2671), (-0.2272, 9.575e-09, 0.2272), (-0.2671, 5.266e-08, 0.1785), (-0.2968, 4.787e-09, 0.1229), (-0.3151, 8.617e-08, 0.06268), (-0.3213, 1.436e-07, 0.0), (-0.3151, 8.617e-08, -0.06268), (-0.2968, 4.787e-09, -0.1229), (-0.2671, 5.266e-08, -0.1785), (-0.2272, 9.575e-09, -0.2272), (-0.1785, 4.787e-08, -0.2671), (-0.1229, 1.676e-08, -0.2968), (-0.06268, 5.984e-09, -0.3151), (-0.06147, 0.01223, 0.3151), (-0.1206, 0.02399, 0.2968), (-0.1751, 0.03482, 0.2671), (-0.2228, 0.04432, 0.2272), (-0.262, 0.05211, 0.1785), (-0.2911, 0.05791, 0.1229), (-0.309, 0.06147, 0.06268), (-0.3151, 0.06268, 0.0), (-0.309, 0.06147, -0.06268), (-0.2911, 0.05791, -0.1229), (-0.262, 0.05211, -0.1785), (-0.2228, 0.04432, -0.2272), (-0.1751, 0.03482, -0.2671), (-0.1206, 0.02399, -0.2968), (-0.06147, 0.01223, -0.3151), (-0.05791, 0.02399, 0.3151), (-0.1136, 0.04705, 0.2968), (-0.1649, 0.0683, 0.2671), (-0.2099, 0.08694, 0.2272), (-0.2468, 0.1022, 0.1785), (-0.2742, 0.1136, 0.1229), (-0.2911, 0.1206, 0.06268), (-0.2968, 0.1229, 0.0), (-0.2911, 0.1206, -0.06268), (-0.2742, 0.1136, -0.1229), (-0.2468, 0.1022, -0.1785), (-0.2099, 0.08694, -0.2272), (-0.1649, 0.0683, -0.2671), (-0.1136, 0.04705, -0.2968), (-0.05791, 0.02399, -0.3151), (-0.05211, 0.03482, 0.3151), (-0.1022, 0.0683, 0.2968), (-0.1484, 0.09916, 0.2671), (-0.1889, 0.1262, 0.2272), (-0.2221, 0.1484, 0.1785), (-0.2468, 0.1649, 0.1229), (-0.262, 0.1751, 0.06268), (-0.2671, 0.1785, 0.0), (-0.262, 0.1751, -0.06268), (-0.2468, 0.1649, -0.1229), (-0.2221, 0.1484, -0.1785), (-0.1889, 0.1262, -0.2272), (-0.1484, 0.09916, -0.2671), (-0.1022, 0.0683, -0.2968), (-0.05211, 0.03482, -0.3151), (-0.04432, 0.04432, 0.3151), (-0.08694, 0.08694, 0.2968), (-0.1262, 0.1262, 0.2671), (-0.1606, 0.1606, 0.2272), (-0.1889, 0.1889, 0.1785), (-0.2099, 0.2099, 0.1229), (-0.2228, 0.2228, 0.06268), (-0.2272, 0.2272, 0.0), (-0.2228, 0.2228, -0.06268), (-0.2099, 0.2099, -0.1229), (-0.1889, 0.1889, -0.1785), (-0.1606, 0.1606, -0.2272), (-0.1262, 0.1262, -0.2671), (-0.08694, 0.08694, -0.2968), (-0.04432, 0.04432, -0.3151), (-0.03482, 0.05211, 0.3151), (-0.0683, 0.1022, 0.2968), (-0.09916, 0.1484, 0.2671), (-0.1262, 0.1889, 0.2272), (-0.1484, 0.2221, 0.1785), (-0.1649, 0.2468, 0.1229), (-0.1751, 0.262, 0.06268), (-0.1785, 0.2671, 0.0), (-0.1751, 0.262, -0.06268), (-0.1649, 0.2468, -0.1229), (-0.1484, 0.2221, -0.1785), (-0.1262, 0.1889, -0.2272), (-0.09916, 0.1484, -0.2671), (-0.0683, 0.1022, -0.2968), (-0.03482, 0.05211, -0.3151), (-0.02399, 0.05791, 0.3151), (-0.04705, 0.1136, 0.2968), (-0.0683, 0.1649, 0.2671), (-0.08694, 0.2099, 0.2272), (-0.1022, 0.2468, 0.1785), (-0.1136, 0.2742, 0.1229), (-0.1206, 0.2911, 0.06268), (-0.1229, 0.2968, 0.0), (-0.1206, 0.2911, -0.06268), (-0.1136, 0.2742, -0.1229), (-0.1022, 0.2468, -0.1785), (-0.08694, 0.2099, -0.2272), (-0.0683, 0.1649, -0.2671), (-0.04705, 0.1136, -0.2968), (-0.02399, 0.05791, -0.3151), (-0.01223, 0.06147, 0.3151), (-0.02399, 0.1206, 0.2968), (-0.03482, 0.1751, 0.2671), (-0.04432, 0.2228, 0.2272), (-0.05211, 0.262, 0.1785), (-0.05791, 0.2911, 0.1229), (-0.06147, 0.309, 0.06268), (-0.06268, 0.3151, 0.0), (-0.06147, 0.309, -0.06268), (-0.05791, 0.2911, -0.1229), (-0.05211, 0.262, -0.1785), (-0.04432, 0.2228, -0.2272), (-0.03482, 0.1751, -0.2671), (-0.02399, 0.1206, -0.2968), (-0.01223, 0.06147, -0.3151), (4.787e-09, 0.06268, 0.3151), (2.154e-08, 0.1229, 0.2968), (2.872e-08, 0.2272, 0.2272), (1.915e-08, 0.2968, 0.1229), (1.915e-08, 0.2968, -0.1229), (2.872e-08, 0.2272, -0.2272), (6.942e-08, 0.1785, -0.2671), (2.154e-08, 0.1229, -0.2968), (4.787e-09, 0.06268, -0.3151)], [], [(4, 3, 13, 14), (474, 473, 6, 7), (477, 4, 14, 15), (0, 474, 7, 8), (5, 477, 15, 16), (475, 0, 8, 9), (478, 5, 16, 17), (1, 475, 9, 10), (479, 478, 17, 18), (476, 1, 10, 11), (480, 479, 18, 19), (2, 476, 11, 12), (481, 480, 19, 20), (3, 2, 12, 13), (473, 81, 6), (307, 481, 20), (20, 19, 34, 35), (13, 12, 27, 28), (6, 81, 21), (307, 20, 35), (14, 13, 28, 29), (7, 6, 21, 22), (15, 14, 29, 30), (8, 7, 22, 23), (16, 15, 30, 31), (9, 8, 23, 24), (17, 16, 31, 32), (10, 9, 24, 25), (18, 17, 32, 33), (11, 10, 25, 26), (19, 18, 33, 34), (12, 11, 26, 27), (32, 31, 46, 47), (25, 24, 39, 40), (33, 32, 47, 48), (26, 25, 40, 41), (34, 33, 48, 49), (27, 26, 41, 42), (35, 34, 49, 50), (28, 27, 42, 43), (21, 81, 36), (307, 35, 50), (29, 28, 43, 44), (22, 21, 36, 37), (30, 29, 44, 45), (23, 22, 37, 38), (31, 30, 45, 46), (24, 23, 38, 39), (36, 81, 51), (307, 50, 65), (44, 43, 58, 59), (37, 36, 51, 52), (45, 44, 59, 60), (38, 37, 52, 53), (46, 45, 60, 61), (39, 38, 53, 54), (47, 46, 61, 62), (40, 39, 54, 55), (48, 47, 62, 63), (41, 40, 55, 56), (49, 48, 63, 64), (42, 41, 56, 57), (50, 49, 64, 65), (43, 42, 57, 58), (55, 54, 69, 70), (63, 62, 77, 78), (56, 55, 70, 71), (64, 63, 78, 79), (57, 56, 71, 72), (65, 64, 79, 80), (58, 57, 72, 73), (51, 81, 66), (307, 65, 80), (59, 58, 73, 74), (52, 51, 66, 67), (60, 59, 74, 75), (53, 52, 67, 68), (61, 60, 75, 76), (54, 53, 68, 69), (62, 61, 76, 77), (74, 73, 89, 90), (67, 66, 82, 83), (75, 74, 90, 91), (68, 67, 83, 84), (76, 75, 91, 92), (69, 68, 84, 85), (77, 76, 92, 93), (70, 69, 85, 86), (78, 77, 93, 94), (71, 70, 86, 87), (79, 78, 94, 95), (72, 71, 87, 88), (80, 79, 95, 96), (73, 72, 88, 89), (66, 81, 82), (307, 80, 96), (94, 93, 108, 109), (87, 86, 101, 102), (95, 94, 109, 110), (88, 87, 102, 103), (96, 95, 110, 111), (89, 88, 103, 104), (82, 81, 97), (307, 96, 111), (90, 89, 104, 105), (83, 82, 97, 98), (91, 90, 105, 106), (84, 83, 98, 99), (92, 91, 106, 107), (85, 84, 99, 100), (93, 92, 107, 108), (86, 85, 100, 101), (98, 97, 112, 113), (106, 105, 120, 121), (99, 98, 113, 114), (107, 106, 121, 122), (100, 99, 114, 115), (108, 107, 122, 123), (101, 100, 115, 116), (109, 108, 123, 124), (102, 101, 116, 117), (110, 109, 124, 125), (103, 102, 117, 118), (111, 110, 125, 126), (104, 103, 118, 119), (97, 81, 112), (307, 111, 126), (105, 104, 119, 120), (117, 116, 131, 132), (125, 124, 139, 140), (118, 117, 132, 133), (126, 125, 140, 141), (119, 118, 133, 134), (112, 81, 127), (307, 126, 141), (120, 119, 134, 135), (113, 112, 127, 128), (121, 120, 135, 136), (114, 113, 128, 129), (122, 121, 136, 137), (115, 114, 129, 130), (123, 122, 137, 138), (116, 115, 130, 131), (124, 123, 138, 139), (136, 135, 150, 151), (129, 128, 143, 144), (137, 136, 151, 152), (130, 129, 144, 145), (138, 137, 152, 153), (131, 130, 145, 146), (139, 138, 153, 154), (132, 131, 146, 147), (140, 139, 154, 155), (133, 132, 147, 148), (141, 140, 155, 156), (134, 133, 148, 149), (127, 81, 142), (307, 141, 156), (135, 134, 149, 150), (128, 127, 142, 143), (155, 154, 169, 170), (148, 147, 162, 163), (156, 155, 170, 171), (149, 148, 163, 164), (142, 81, 157), (307, 156, 171), (150, 149, 164, 165), (143, 142, 157, 158), (151, 150, 165, 166), (144, 143, 158, 159), (152, 151, 166, 167), (145, 144, 159, 160), (153, 152, 167, 168), (146, 145, 160, 161), (154, 153, 168, 169), (147, 146, 161, 162), (167, 166, 181, 182), (160, 159, 174, 175), (168, 167, 182, 183), (161, 160, 175, 176), (169, 168, 183, 184), (162, 161, 176, 177), (170, 169, 184, 185), (163, 162, 177, 178), (171, 170, 185, 186), (164, 163, 178, 179), (157, 81, 172), (307, 171, 186), (165, 164, 179, 180), (158, 157, 172, 173), (166, 165, 180, 181), (159, 158, 173, 174), (186, 185, 200, 201), (179, 178, 193, 194), (172, 81, 187), (307, 186, 201), (180, 179, 194, 195), (173, 172, 187, 188), (181, 180, 195, 196), (174, 173, 188, 189), (182, 181, 196, 197), (175, 174, 189, 190), (183, 182, 197, 198), (176, 175, 190, 191), (184, 183, 198, 199), (177, 176, 191, 192), (185, 184, 199, 200), (178, 177, 192, 193), (190, 189, 204, 205), (198, 197, 212, 213), (191, 190, 205, 206), (199, 198, 213, 214), (192, 191, 206, 207), (200, 199, 214, 215), (193, 192, 207, 208), (201, 200, 215, 216), (194, 193, 208, 209), (187, 81, 202), (307, 201, 216), (195, 194, 209, 210), (188, 187, 202, 203), (196, 195, 210, 211), (189, 188, 203, 204), (197, 196, 211, 212), (209, 208, 223, 224), (202, 81, 217), (307, 216, 231), (210, 209, 224, 225), (203, 202, 217, 218), (211, 210, 225, 226), (204, 203, 218, 219), (212, 211, 226, 227), (205, 204, 219, 220), (213, 212, 227, 228), (206, 205, 220, 221), (214, 213, 228, 229), (207, 206, 221, 222), (215, 214, 229, 230), (208, 207, 222, 223), (216, 215, 230, 231), (228, 227, 242, 243), (221, 220, 235, 236), (229, 228, 243, 244), (222, 221, 236, 237), (230, 229, 244, 245), (223, 222, 237, 238), (231, 230, 245, 246), (224, 223, 238, 239), (217, 81, 232), (307, 231, 246), (225, 224, 239, 240), (218, 217, 232, 233), (226, 225, 240, 241), (219, 218, 233, 234), (227, 226, 241, 242), (220, 219, 234, 235), (232, 81, 247), (307, 246, 261), (240, 239, 254, 255), (233, 232, 247, 248), (241, 240, 255, 256), (234, 233, 248, 249), (242, 241, 256, 257), (235, 234, 249, 250), (243, 242, 257, 258), (236, 235, 250, 251), (244, 243, 258, 259), (237, 236, 251, 252), (245, 244, 259, 260), (238, 237, 252, 253), (246, 245, 260, 261), (239, 238, 253, 254), (251, 250, 265, 266), (259, 258, 273, 274), (252, 251, 266, 267), (260, 259, 274, 275), (253, 252, 267, 268), (261, 260, 275, 276), (254, 253, 268, 269), (247, 81, 262), (307, 261, 276), (255, 254, 269, 270), (248, 247, 262, 263), (256, 255, 270, 271), (249, 248, 263, 264), (257, 256, 271, 272), (250, 249, 264, 265), (258, 257, 272, 273), (270, 269, 284, 285), (263, 262, 277, 278), (271, 270, 285, 286), (264, 263, 278, 279), (272, 271, 286, 287), (265, 264, 279, 280), (273, 272, 287, 288), (266, 265, 280, 281), (274, 273, 288, 289), (267, 266, 281, 282), (275, 274, 289, 290), (268, 267, 282, 283), (276, 275, 290, 291), (269, 268, 283, 284), (262, 81, 277), (307, 276, 291), (289, 288, 303, 304), (282, 281, 296, 297), (290, 289, 304, 305), (283, 282, 297, 298), (291, 290, 305, 306), (284, 283, 298, 299), (277, 81, 292), (307, 291, 306), (285, 284, 299, 300), (278, 277, 292, 293), (286, 285, 300, 301), (279, 278, 293, 294), (287, 286, 301, 302), (280, 279, 294, 295), (288, 287, 302, 303), (281, 280, 295, 296), (301, 300, 316, 317), (294, 293, 309, 310), (302, 301, 317, 318), (295, 294, 310, 311), (303, 302, 318, 319), (296, 295, 311, 312), (304, 303, 319, 320), (297, 296, 312, 313), (305, 304, 320, 321), (298, 297, 313, 314), (306, 305, 321, 322), (299, 298, 314, 315), (292, 81, 308), (307, 306, 322), (300, 299, 315, 316), (293, 292, 308, 309), (321, 320, 335, 336), (314, 313, 328, 329), (322, 321, 336, 337), (315, 314, 329, 330), (308, 81, 323), (307, 322, 337), (316, 315, 330, 331), (309, 308, 323, 324), (317, 316, 331, 332), (310, 309, 324, 325), (318, 317, 332, 333), (311, 310, 325, 326), (319, 318, 333, 334), (312, 311, 326, 327), (320, 319, 334, 335), (313, 312, 327, 328), (325, 324, 339, 340), (333, 332, 347, 348), (326, 325, 340, 341), (334, 333, 348, 349), (327, 326, 341, 342), (335, 334, 349, 350), (328, 327, 342, 343), (336, 335, 350, 351), (329, 328, 343, 344), (337, 336, 351, 352), (330, 329, 344, 345), (323, 81, 338), (307, 337, 352), (331, 330, 345, 346), (324, 323, 338, 339), (332, 331, 346, 347), (344, 343, 358, 359), (352, 351, 366, 367), (345, 344, 359, 360), (338, 81, 353), (307, 352, 367), (346, 345, 360, 361), (339, 338, 353, 354), (347, 346, 361, 362), (340, 339, 354, 355), (348, 347, 362, 363), (341, 340, 355, 356), (349, 348, 363, 364), (342, 341, 356, 357), (350, 349, 364, 365), (343, 342, 357, 358), (351, 350, 365, 366), (363, 362, 377, 378), (356, 355, 370, 371), (364, 363, 378, 379), (357, 356, 371, 372), (365, 364, 379, 380), (358, 357, 372, 373), (366, 365, 380, 381), (359, 358, 373, 374), (367, 366, 381, 382), (360, 359, 374, 375), (353, 81, 368), (307, 367, 382), (361, 360, 375, 376), (354, 353, 368, 369), (362, 361, 376, 377), (355, 354, 369, 370), (382, 381, 396, 397), (375, 374, 389, 390), (368, 81, 383), (307, 382, 397), (376, 375, 390, 391), (369, 368, 383, 384), (377, 376, 391, 392), (370, 369, 384, 385), (378, 377, 392, 393), (371, 370, 385, 386), (379, 378, 393, 394), (372, 371, 386, 387), (380, 379, 394, 395), (373, 372, 387, 388), (381, 380, 395, 396), (374, 373, 388, 389), (386, 385, 400, 401), (394, 393, 408, 409), (387, 386, 401, 402), (395, 394, 409, 410), (388, 387, 402, 403), (396, 395, 410, 411), (389, 388, 403, 404), (397, 396, 411, 412), (390, 389, 404, 405), (383, 81, 398), (307, 397, 412), (391, 390, 405, 406), (384, 383, 398, 399), (392, 391, 406, 407), (385, 384, 399, 400), (393, 392, 407, 408), (405, 404, 419, 420), (398, 81, 413), (307, 412, 427), (406, 405, 420, 421), (399, 398, 413, 414), (407, 406, 421, 422), (400, 399, 414, 415), (408, 407, 422, 423), (401, 400, 415, 416), (409, 408, 423, 424), (402, 401, 416, 417), (410, 409, 424, 425), (403, 402, 417, 418), (411, 410, 425, 426), (404, 403, 418, 419), (412, 411, 426, 427), (424, 423, 438, 439), (417, 416, 431, 432), (425, 424, 439, 440), (418, 417, 432, 433), (426, 425, 440, 441), (419, 418, 433, 434), (427, 426, 441, 442), (420, 419, 434, 435), (413, 81, 428), (307, 427, 442), (421, 420, 435, 436), (414, 413, 428, 429), (422, 421, 436, 437), (415, 414, 429, 430), (423, 422, 437, 438), (416, 415, 430, 431), (307, 442, 457), (436, 435, 450, 451), (429, 428, 443, 444), (437, 436, 451, 452), (430, 429, 444, 445), (438, 437, 452, 453), (431, 430, 445, 446), (439, 438, 453, 454), (432, 431, 446, 447), (440, 439, 454, 455), (433, 432, 447, 448), (441, 440, 455, 456), (434, 433, 448, 449), (442, 441, 456, 457), (435, 434, 449, 450), (428, 81, 443), (455, 454, 469, 470), (448, 447, 462, 463), (456, 455, 470, 471), (449, 448, 463, 464), (457, 456, 471, 472), (450, 449, 464, 465), (443, 81, 458), (307, 457, 472), (451, 450, 465, 466), (444, 443, 458, 459), (452, 451, 466, 467), (445, 444, 459, 460), (453, 452, 467, 468), (446, 445, 460, 461), (454, 453, 468, 469), (447, 446, 461, 462), (459, 458, 473, 474), (467, 466, 4, 477), (460, 459, 474, 0), (468, 467, 477, 5), (461, 460, 0, 475), (469, 468, 5, 478), (462, 461, 475, 1), (470, 469, 478, 479), (463, 462, 1, 476), (471, 470, 479, 480), (464, 463, 476, 2), (472, 471, 480, 481), (465, 464, 2, 3), (458, 81, 473), (307, 472, 481), (466, 465, 3, 4)])
me_sphere.polygons.foreach_set('use_smooth', [True] * 512)
_uv = me_sphere.uv_layers.new(name='UVMap')
_uv.uv.foreach_set('vector', [0.75, 0.4375, 0.75, 0.5, 0.7188, 0.5, 0.7188, 0.4375, 0.75, 0.875, 0.75, 0.9375, 0.7188, 0.9375, 0.7188, 0.875, 0.75, 0.375, 0.75, 0.4375, 0.7188, 0.4375, 0.7188, 0.375, 0.75, 0.8125, 0.75, 0.875, 0.7188, 0.875, 0.7188, 0.8125, 0.75, 0.3125, 0.75, 0.375, 0.7188, 0.375, 0.7188, 0.3125, 0.75, 0.75, 0.75, 0.8125, 0.7188, 0.8125, 0.7188, 0.75, 0.75, 0.25, 0.75, 0.3125, 0.7188, 0.3125, 0.7188, 0.25, 0.75, 0.6875, 0.75, 0.75, 0.7188, 0.75, 0.7188, 0.6875, 0.75, 0.1875, 0.75, 0.25, 0.7188, 0.25, 0.7188, 0.1875, 0.75, 0.625, 0.75, 0.6875, 0.7188, 0.6875, 0.7188, 0.625, 0.75, 0.125, 0.75, 0.1875, 0.7188, 0.1875, 0.7188, 0.125, 0.75, 0.5625, 0.75, 0.625, 0.7188, 0.625, 0.7188, 0.5625, 0.75, 0.0625, 0.75, 0.125, 0.7188, 0.125, 0.7188, 0.0625, 0.75, 0.5, 0.75, 0.5625, 0.7188, 0.5625, 0.7188, 0.5, 0.75, 0.9375, 0.7344, 1.0, 0.7188, 0.9375, 0.7344, 0.0, 0.75, 0.0625, 0.7188, 0.0625, 0.7188, 0.0625, 0.7188, 0.125, 0.6875, 0.125, 0.6875, 0.0625, 0.7188, 0.5, 0.7188, 0.5625, 0.6875, 0.5625, 0.6875, 0.5, 0.7188, 0.9375, 0.7031, 1.0, 0.6875, 0.9375, 0.7031, 0.0, 0.7188, 0.0625, 0.6875, 0.0625, 0.7188, 0.4375, 0.7188, 0.5, 0.6875, 0.5, 0.6875, 0.4375, 0.7188, 0.875, 0.7188, 0.9375, 0.6875, 0.9375, 0.6875, 0.875, 0.7188, 0.375, 0.7188, 0.4375, 0.6875, 0.4375, 0.6875, 0.375, 0.7188, 0.8125, 0.7188, 0.875, 0.6875, 0.875, 0.6875, 0.8125, 0.7188, 0.3125, 0.7188, 0.375, 0.6875, 0.375, 0.6875, 0.3125, 0.7188, 0.75, 0.7188, 0.8125, 0.6875, 0.8125, 0.6875, 0.75, 0.7188, 0.25, 0.7188, 0.3125, 0.6875, 0.3125, 0.6875, 0.25, 0.7188, 0.6875, 0.7188, 0.75, 0.6875, 0.75, 0.6875, 0.6875, 0.7188, 0.1875, 0.7188, 0.25, 0.6875, 0.25, 0.6875, 0.1875, 0.7188, 0.625, 0.7188, 0.6875, 0.6875, 0.6875, 0.6875, 0.625, 0.7188, 0.125, 0.7188, 0.1875, 0.6875, 0.1875, 0.6875, 0.125, 0.7188, 0.5625, 0.7188, 0.625, 0.6875, 0.625, 0.6875, 0.5625, 0.6875, 0.25, 0.6875, 0.3125, 0.6562, 0.3125, 0.6562, 0.25, 0.6875, 0.6875, 0.6875, 0.75, 0.6562, 0.75, 0.6562, 0.6875, 0.6875, 0.1875, 0.6875, 0.25, 0.6562, 0.25, 0.6562, 0.1875, 0.6875, 0.625, 0.6875, 0.6875, 0.6562, 0.6875, 0.6562, 0.625, 0.6875, 0.125, 0.6875, 0.1875, 0.6562, 0.1875, 0.6562, 0.125, 0.6875, 0.5625, 0.6875, 0.625, 0.6562, 0.625, 0.6562, 0.5625, 0.6875, 0.0625, 0.6875, 0.125, 0.6562, 0.125, 0.6562, 0.0625, 0.6875, 0.5, 0.6875, 0.5625, 0.6562, 0.5625, 0.6562, 0.5, 0.6875, 0.9375, 0.6719, 1.0, 0.6562, 0.9375, 0.6719, 0.0, 0.6875, 0.0625, 0.6562, 0.0625, 0.6875, 0.4375, 0.6875, 0.5, 0.6562, 0.5, 0.6562, 0.4375, 0.6875, 0.875, 0.6875, 0.9375, 0.6562, 0.9375, 0.6562, 0.875, 0.6875, 0.375, 0.6875, 0.4375, 0.6562, 0.4375, 0.6562, 0.375, 0.6875, 0.8125, 0.6875, 0.875, 0.6562, 0.875, 0.6562, 0.8125, 0.6875, 0.3125, 0.6875, 0.375, 0.6562, 0.375, 0.6562, 0.3125, 0.6875, 0.75, 0.6875, 0.8125, 0.6562, 0.8125, 0.6562, 0.75, 0.6562, 0.9375, 0.6406, 1.0, 0.625, 0.9375, 0.6406, 0.0, 0.6562, 0.0625, 0.625, 0.0625, 0.6562, 0.4375, 0.6562, 0.5, 0.625, 0.5, 0.625, 0.4375, 0.6562, 0.875, 0.6562, 0.9375, 0.625, 0.9375, 0.625, 0.875, 0.6562, 0.375, 0.6562, 0.4375, 0.625, 0.4375, 0.625, 0.375, 0.6562, 0.8125, 0.6562, 0.875, 0.625, 0.875, 0.625, 0.8125, 0.6562, 0.3125, 0.6562, 0.375, 0.625, 0.375, 0.625, 0.3125, 0.6562, 0.75, 0.6562, 0.8125, 0.625, 0.8125, 0.625, 0.75, 0.6562, 0.25, 0.6562, 0.3125, 0.625, 0.3125, 0.625, 0.25, 0.6562, 0.6875, 0.6562, 0.75, 0.625, 0.75, 0.625, 0.6875, 0.6562, 0.1875, 0.6562, 0.25, 0.625, 0.25, 0.625, 0.1875, 0.6562, 0.625, 0.6562, 0.6875, 0.625, 0.6875, 0.625, 0.625, 0.6562, 0.125, 0.6562, 0.1875, 0.625, 0.1875, 0.625, 0.125, 0.6562, 0.5625, 0.6562, 0.625, 0.625, 0.625, 0.625, 0.5625, 0.6562, 0.0625, 0.6562, 0.125, 0.625, 0.125, 0.625, 0.0625, 0.6562, 0.5, 0.6562, 0.5625, 0.625, 0.5625, 0.625, 0.5, 0.625, 0.6875, 0.625, 0.75, 0.5938, 0.75, 0.5938, 0.6875, 0.625, 0.1875, 0.625, 0.25, 0.5938, 0.25, 0.5938, 0.1875, 0.625, 0.625, 0.625, 0.6875, 0.5938, 0.6875, 0.5938, 0.625, 0.625, 0.125, 0.625, 0.1875, 0.5938, 0.1875, 0.5938, 0.125, 0.625, 0.5625, 0.625, 0.625, 0.5938, 0.625, 0.5938, 0.5625, 0.625, 0.0625, 0.625, 0.125, 0.5938, 0.125, 0.5938, 0.0625, 0.625, 0.5, 0.625, 0.5625, 0.5938, 0.5625, 0.5938, 0.5, 0.625, 0.9375, 0.6094, 1.0, 0.5938, 0.9375, 0.6094, 0.0, 0.625, 0.0625, 0.5938, 0.0625, 0.625, 0.4375, 0.625, 0.5, 0.5938, 0.5, 0.5938, 0.4375, 0.625, 0.875, 0.625, 0.9375, 0.5938, 0.9375, 0.5938, 0.875, 0.625, 0.375, 0.625, 0.4375, 0.5938, 0.4375, 0.5938, 0.375, 0.625, 0.8125, 0.625, 0.875, 0.5938, 0.875, 0.5938, 0.8125, 0.625, 0.3125, 0.625, 0.375, 0.5938, 0.375, 0.5938, 0.3125, 0.625, 0.75, 0.625, 0.8125, 0.5938, 0.8125, 0.5938, 0.75, 0.625, 0.25, 0.625, 0.3125, 0.5938, 0.3125, 0.5938, 0.25, 0.5938, 0.4375, 0.5938, 0.5, 0.5625, 0.5, 0.5625, 0.4375, 0.5938, 0.875, 0.5938, 0.9375, 0.5625, 0.9375, 0.5625, 0.875, 0.5938, 0.375, 0.5938, 0.4375, 0.5625, 0.4375, 0.5625, 0.375, 0.5938, 0.8125, 0.5938, 0.875, 0.5625, 0.875, 0.5625, 0.8125, 0.5938, 0.3125, 0.5938, 0.375, 0.5625, 0.375, 0.5625, 0.3125, 0.5938, 0.75, 0.5938, 0.8125, 0.5625, 0.8125, 0.5625, 0.75, 0.5938, 0.25, 0.5938, 0.3125, 0.5625, 0.3125, 0.5625, 0.25, 0.5938, 0.6875, 0.5938, 0.75, 0.5625, 0.75, 0.5625, 0.6875, 0.5938, 0.1875, 0.5938, 0.25, 0.5625, 0.25, 0.5625, 0.1875, 0.5938, 0.625, 0.5938, 0.6875, 0.5625, 0.6875, 0.5625, 0.625, 0.5938, 0.125, 0.5938, 0.1875, 0.5625, 0.1875, 0.5625, 0.125, 0.5938, 0.5625, 0.5938, 0.625, 0.5625, 0.625, 0.5625, 0.5625, 0.5938, 0.0625, 0.5938, 0.125, 0.5625, 0.125, 0.5625, 0.0625, 0.5938, 0.5, 0.5938, 0.5625, 0.5625, 0.5625, 0.5625, 0.5, 0.5938, 0.9375, 0.5781, 1.0, 0.5625, 0.9375, 0.5781, 0.0, 0.5938, 0.0625, 0.5625, 0.0625, 0.5625, 0.1875, 0.5625, 0.25, 0.5312, 0.25, 0.5312, 0.1875, 0.5625, 0.625, 0.5625, 0.6875, 0.5312, 0.6875, 0.5312, 0.625, 0.5625, 0.125, 0.5625, 0.1875, 0.5312, 0.1875, 0.5312, 0.125, 0.5625, 0.5625, 0.5625, 0.625, 0.5312, 0.625, 0.5312, 0.5625, 0.5625, 0.0625, 0.5625, 0.125, 0.5312, 0.125, 0.5312, 0.0625, 0.5625, 0.5, 0.5625, 0.5625, 0.5312, 0.5625, 0.5312, 0.5, 0.5625, 0.9375, 0.5469, 1.0, 0.5312, 0.9375, 0.5469, 0.0, 0.5625, 0.0625, 0.5312, 0.0625, 0.5625, 0.4375, 0.5625, 0.5, 0.5312, 0.5, 0.5312, 0.4375, 0.5625, 0.875, 0.5625, 0.9375, 0.5312, 0.9375, 0.5312, 0.875, 0.5625, 0.375, 0.5625, 0.4375, 0.5312, 0.4375, 0.5312, 0.375, 0.5625, 0.8125, 0.5625, 0.875, 0.5312, 0.875, 0.5312, 0.8125, 0.5625, 0.3125, 0.5625, 0.375, 0.5312, 0.375, 0.5312, 0.3125, 0.5625, 0.75, 0.5625, 0.8125, 0.5312, 0.8125, 0.5312, 0.75, 0.5625, 0.25, 0.5625, 0.3125, 0.5312, 0.3125, 0.5312, 0.25, 0.5625, 0.6875, 0.5625, 0.75, 0.5312, 0.75, 0.5312, 0.6875, 0.5312, 0.875, 0.5312, 0.9375, 0.5, 0.9375, 0.5, 0.875, 0.5312, 0.375, 0.5312, 0.4375, 0.5, 0.4375, 0.5, 0.375, 0.5312, 0.8125, 0.5312, 0.875, 0.5, 0.875, 0.5, 0.8125, 0.5312, 0.3125, 0.5312, 0.375, 0.5, 0.375, 0.5, 0.3125, 0.5312, 0.75, 0.5312, 0.8125, 0.5, 0.8125, 0.5, 0.75, 0.5312, 0.25, 0.5312, 0.3125, 0.5, 0.3125, 0.5, 0.25, 0.5312, 0.6875, 0.5312, 0.75, 0.5, 0.75, 0.5, 0.6875, 0.5312, 0.1875, 0.5312, 0.25, 0.5, 0.25, 0.5, 0.1875, 0.5312, 0.625, 0.5312, 0.6875, 0.5, 0.6875, 0.5, 0.625, 0.5312, 0.125, 0.5312, 0.1875, 0.5, 0.1875, 0.5, 0.125, 0.5312, 0.5625, 0.5312, 0.625, 0.5, 0.625, 0.5, 0.5625, 0.5312, 0.0625, 0.5312, 0.125, 0.5, 0.125, 0.5, 0.0625, 0.5312, 0.5, 0.5312, 0.5625, 0.5, 0.5625, 0.5, 0.5, 0.5312, 0.9375, 0.5156, 1.0, 0.5, 0.9375, 0.5156, 0.0, 0.5312, 0.0625, 0.5, 0.0625, 0.5312, 0.4375, 0.5312, 0.5, 0.5, 0.5, 0.5, 0.4375, 0.5, 0.625, 0.5, 0.6875, 0.4687, 0.6875, 0.4688, 0.625, 0.5, 0.125, 0.5, 0.1875, 0.4688, 0.1875, 0.4688, 0.125, 0.5, 0.5625, 0.5, 0.625, 0.4688, 0.625, 0.4688, 0.5625, 0.5, 0.0625, 0.5, 0.125, 0.4688, 0.125, 0.4688, 0.0625, 0.5, 0.5, 0.5, 0.5625, 0.4688, 0.5625, 0.4687, 0.5, 0.5, 0.9375, 0.4844, 1.0, 0.4688, 0.9375, 0.4844, 0.0, 0.5, 0.0625, 0.4688, 0.0625, 0.5, 0.4375, 0.5, 0.5, 0.4687, 0.5, 0.4688, 0.4375, 0.5, 0.875, 0.5, 0.9375, 0.4688, 0.9375, 0.4688, 0.875, 0.5, 0.375, 0.5, 0.4375, 0.4688, 0.4375, 0.4688, 0.375, 0.5, 0.8125, 0.5, 0.875, 0.4688, 0.875, 0.4688, 0.8125, 0.5, 0.3125, 0.5, 0.375, 0.4688, 0.375, 0.4687, 0.3125, 0.5, 0.75, 0.5, 0.8125, 0.4688, 0.8125, 0.4688, 0.75, 0.5, 0.25, 0.5, 0.3125, 0.4687, 0.3125, 0.4688, 0.25, 0.5, 0.6875, 0.5, 0.75, 0.4688, 0.75, 0.4687, 0.6875, 0.5, 0.1875, 0.5, 0.25, 0.4688, 0.25, 0.4688, 0.1875, 0.4688, 0.375, 0.4688, 0.4375, 0.4375, 0.4375, 0.4375, 0.375, 0.4688, 0.8125, 0.4688, 0.875, 0.4375, 0.875, 0.4375, 0.8125, 0.4687, 0.3125, 0.4688, 0.375, 0.4375, 0.375, 0.4375, 0.3125, 0.4688, 0.75, 0.4688, 0.8125, 0.4375, 0.8125, 0.4375, 0.75, 0.4688, 0.25, 0.4687, 0.3125, 0.4375, 0.3125, 0.4375, 0.25, 0.4687, 0.6875, 0.4688, 0.75, 0.4375, 0.75, 0.4375, 0.6875, 0.4688, 0.1875, 0.4688, 0.25, 0.4375, 0.25, 0.4375, 0.1875, 0.4688, 0.625, 0.4687, 0.6875, 0.4375, 0.6875, 0.4375, 0.625, 0.4688, 0.125, 0.4688, 0.1875, 0.4375, 0.1875, 0.4375, 0.125, 0.4688, 0.5625, 0.4688, 0.625, 0.4375, 0.625, 0.4375, 0.5625, 0.4688, 0.0625, 0.4688, 0.125, 0.4375, 0.125, 0.4375, 0.0625, 0.4687, 0.5, 0.4688, 0.5625, 0.4375, 0.5625, 0.4375, 0.5, 0.4688, 0.9375, 0.4531, 1.0, 0.4375, 0.9375, 0.4531, 0.0, 0.4688, 0.0625, 0.4375, 0.0625, 0.4688, 0.4375, 0.4687, 0.5, 0.4375, 0.5, 0.4375, 0.4375, 0.4688, 0.875, 0.4688, 0.9375, 0.4375, 0.9375, 0.4375, 0.875, 0.4375, 0.125, 0.4375, 0.1875, 0.4062, 0.1875, 0.4062, 0.125, 0.4375, 0.5625, 0.4375, 0.625, 0.4062, 0.625, 0.4062, 0.5625, 0.4375, 0.0625, 0.4375, 0.125, 0.4062, 0.125, 0.4062, 0.0625, 0.4375, 0.5, 0.4375, 0.5625, 0.4062, 0.5625, 0.4062, 0.5, 0.4375, 0.9375, 0.4219, 1.0, 0.4062, 0.9375, 0.4219, 0.0, 0.4375, 0.0625, 0.4062, 0.0625, 0.4375, 0.4375, 0.4375, 0.5, 0.4062, 0.5, 0.4062, 0.4375, 0.4375, 0.875, 0.4375, 0.9375, 0.4062, 0.9375, 0.4062, 0.875, 0.4375, 0.375, 0.4375, 0.4375, 0.4062, 0.4375, 0.4062, 0.375, 0.4375, 0.8125, 0.4375, 0.875, 0.4062, 0.875, 0.4062, 0.8125, 0.4375, 0.3125, 0.4375, 0.375, 0.4062, 0.375, 0.4062, 0.3125, 0.4375, 0.75, 0.4375, 0.8125, 0.4062, 0.8125, 0.4062, 0.75, 0.4375, 0.25, 0.4375, 0.3125, 0.4062, 0.3125, 0.4062, 0.25, 0.4375, 0.6875, 0.4375, 0.75, 0.4062, 0.75, 0.4062, 0.6875, 0.4375, 0.1875, 0.4375, 0.25, 0.4062, 0.25, 0.4062, 0.1875, 0.4375, 0.625, 0.4375, 0.6875, 0.4062, 0.6875, 0.4062, 0.625, 0.4062, 0.3125, 0.4062, 0.375, 0.375, 0.375, 0.375, 0.3125, 0.4062, 0.75, 0.4062, 0.8125, 0.375, 0.8125, 0.375, 0.75, 0.4062, 0.25, 0.4062, 0.3125, 0.375, 0.3125, 0.375, 0.25, 0.4062, 0.6875, 0.4062, 0.75, 0.375, 0.75, 0.375, 0.6875, 0.4062, 0.1875, 0.4062, 0.25, 0.375, 0.25, 0.375, 0.1875, 0.4062, 0.625, 0.4062, 0.6875, 0.375, 0.6875, 0.375, 0.625, 0.4062, 0.125, 0.4062, 0.1875, 0.375, 0.1875, 0.375, 0.125, 0.4062, 0.5625, 0.4062, 0.625, 0.375, 0.625, 0.375, 0.5625, 0.4062, 0.0625, 0.4062, 0.125, 0.375, 0.125, 0.375, 0.0625, 0.4062, 0.5, 0.4062, 0.5625, 0.375, 0.5625, 0.375, 0.5, 0.4062, 0.9375, 0.3906, 1.0, 0.375, 0.9375, 0.3906, 0.0, 0.4062, 0.0625, 0.375, 0.0625, 0.4062, 0.4375, 0.4062, 0.5, 0.375, 0.5, 0.375, 0.4375, 0.4062, 0.875, 0.4062, 0.9375, 0.375, 0.9375, 0.375, 0.875, 0.4062, 0.375, 0.4062, 0.4375, 0.375, 0.4375, 0.375, 0.375, 0.4062, 0.8125, 0.4062, 0.875, 0.375, 0.875, 0.375, 0.8125, 0.375, 0.0625, 0.375, 0.125, 0.3438, 0.125, 0.3438, 0.0625, 0.375, 0.5, 0.375, 0.5625, 0.3438, 0.5625, 0.3437, 0.5, 0.375, 0.9375, 0.3594, 1.0, 0.3438, 0.9375, 0.3594, 0.0, 0.375, 0.0625, 0.3438, 0.0625, 0.375, 0.4375, 0.375, 0.5, 0.3437, 0.5, 0.3438, 0.4375, 0.375, 0.875, 0.375, 0.9375, 0.3438, 0.9375, 0.3438, 0.875, 0.375, 0.375, 0.375, 0.4375, 0.3438, 0.4375, 0.3438, 0.375, 0.375, 0.8125, 0.375, 0.875, 0.3438, 0.875, 0.3438, 0.8125, 0.375, 0.3125, 0.375, 0.375, 0.3438, 0.375, 0.3438, 0.3125, 0.375, 0.75, 0.375, 0.8125, 0.3438, 0.8125, 0.3438, 0.75, 0.375, 0.25, 0.375, 0.3125, 0.3438, 0.3125, 0.3438, 0.25, 0.375, 0.6875, 0.375, 0.75, 0.3438, 0.75, 0.3438, 0.6875, 0.375, 0.1875, 0.375, 0.25, 0.3438, 0.25, 0.3438, 0.1875, 0.375, 0.625, 0.375, 0.6875, 0.3438, 0.6875, 0.3438, 0.625, 0.375, 0.125, 0.375, 0.1875, 0.3438, 0.1875, 0.3438, 0.125, 0.375, 0.5625, 0.375, 0.625, 0.3438, 0.625, 0.3438, 0.5625, 0.3438, 0.75, 0.3438, 0.8125, 0.3125, 0.8125, 0.3125, 0.75, 0.3438, 0.25, 0.3438, 0.3125, 0.3125, 0.3125, 0.3125, 0.25, 0.3438, 0.6875, 0.3438, 0.75, 0.3125, 0.75, 0.3125, 0.6875, 0.3438, 0.1875, 0.3438, 0.25, 0.3125, 0.25, 0.3125, 0.1875, 0.3438, 0.625, 0.3438, 0.6875, 0.3125, 0.6875, 0.3125, 0.625, 0.3438, 0.125, 0.3438, 0.1875, 0.3125, 0.1875, 0.3125, 0.125, 0.3438, 0.5625, 0.3438, 0.625, 0.3125, 0.625, 0.3125, 0.5625, 0.3438, 0.0625, 0.3438, 0.125, 0.3125, 0.125, 0.3125, 0.0625, 0.3437, 0.5, 0.3438, 0.5625, 0.3125, 0.5625, 0.3125, 0.5, 0.3438, 0.9375, 0.3281, 1.0, 0.3125, 0.9375, 0.3281, 0.0, 0.3438, 0.0625, 0.3125, 0.0625, 0.3438, 0.4375, 0.3437, 0.5, 0.3125, 0.5, 0.3125, 0.4375, 0.3438, 0.875, 0.3438, 0.9375, 0.3125, 0.9375, 0.3125, 0.875, 0.3438, 0.375, 0.3438, 0.4375, 0.3125, 0.4375, 0.3125, 0.375, 0.3438, 0.8125, 0.3438, 0.875, 0.3125, 0.875, 0.3125, 0.8125, 0.3438, 0.3125, 0.3438, 0.375, 0.3125, 0.375, 0.3125, 0.3125, 0.3125, 0.5, 0.3125, 0.5625, 0.2812, 0.5625, 0.2812, 0.5, 0.3125, 0.9375, 0.2969, 1.0, 0.2812, 0.9375, 0.2969, 0.0, 0.3125, 0.0625, 0.2812, 0.0625, 0.3125, 0.4375, 0.3125, 0.5, 0.2812, 0.5, 0.2812, 0.4375, 0.3125, 0.875, 0.3125, 0.9375, 0.2812, 0.9375, 0.2812, 0.875, 0.3125, 0.375, 0.3125, 0.4375, 0.2812, 0.4375, 0.2812, 0.375, 0.3125, 0.8125, 0.3125, 0.875, 0.2812, 0.875, 0.2812, 0.8125, 0.3125, 0.3125, 0.3125, 0.375, 0.2812, 0.375, 0.2812, 0.3125, 0.3125, 0.75, 0.3125, 0.8125, 0.2812, 0.8125, 0.2812, 0.75, 0.3125, 0.25, 0.3125, 0.3125, 0.2812, 0.3125, 0.2812, 0.25, 0.3125, 0.6875, 0.3125, 0.75, 0.2812, 0.75, 0.2812, 0.6875, 0.3125, 0.1875, 0.3125, 0.25, 0.2812, 0.25, 0.2812, 0.1875, 0.3125, 0.625, 0.3125, 0.6875, 0.2812, 0.6875, 0.2812, 0.625, 0.3125, 0.125, 0.3125, 0.1875, 0.2812, 0.1875, 0.2812, 0.125, 0.3125, 0.5625, 0.3125, 0.625, 0.2812, 0.625, 0.2812, 0.5625, 0.3125, 0.0625, 0.3125, 0.125, 0.2812, 0.125, 0.2812, 0.0625, 0.2812, 0.25, 0.2812, 0.3125, 0.25, 0.3125, 0.25, 0.25, 0.2812, 0.6875, 0.2812, 0.75, 0.25, 0.75, 0.25, 0.6875, 0.2812, 0.1875, 0.2812, 0.25, 0.25, 0.25, 0.25, 0.1875, 0.2812, 0.625, 0.2812, 0.6875, 0.25, 0.6875, 0.25, 0.625, 0.2812, 0.125, 0.2812, 0.1875, 0.25, 0.1875, 0.25, 0.125, 0.2812, 0.5625, 0.2812, 0.625, 0.25, 0.625, 0.25, 0.5625, 0.2812, 0.0625, 0.2812, 0.125, 0.25, 0.125, 0.25, 0.0625, 0.2812, 0.5, 0.2812, 0.5625, 0.25, 0.5625, 0.25, 0.5, 0.2812, 0.9375, 0.2656, 1.0, 0.25, 0.9375, 0.2656, 0.0, 0.2812, 0.0625, 0.25, 0.0625, 0.2812, 0.4375, 0.2812, 0.5, 0.25, 0.5, 0.25, 0.4375, 0.2812, 0.875, 0.2812, 0.9375, 0.25, 0.9375, 0.25, 0.875, 0.2812, 0.375, 0.2812, 0.4375, 0.25, 0.4375, 0.25, 0.375, 0.2812, 0.8125, 0.2812, 0.875, 0.25, 0.875, 0.25, 0.8125, 0.2812, 0.3125, 0.2812, 0.375, 0.25, 0.375, 0.25, 0.3125, 0.2812, 0.75, 0.2812, 0.8125, 0.25, 0.8125, 0.25, 0.75, 0.25, 0.9375, 0.2344, 1.0, 0.2188, 0.9375, 0.2344, 0.0, 0.25, 0.0625, 0.2188, 0.0625, 0.25, 0.4375, 0.25, 0.5, 0.2187, 0.5, 0.2188, 0.4375, 0.25, 0.875, 0.25, 0.9375, 0.2188, 0.9375, 0.2188, 0.875, 0.25, 0.375, 0.25, 0.4375, 0.2188, 0.4375, 0.2188, 0.375, 0.25, 0.8125, 0.25, 0.875, 0.2188, 0.875, 0.2188, 0.8125, 0.25, 0.3125, 0.25, 0.375, 0.2188, 0.375, 0.2188, 0.3125, 0.25, 0.75, 0.25, 0.8125, 0.2188, 0.8125, 0.2188, 0.75, 0.25, 0.25, 0.25, 0.3125, 0.2188, 0.3125, 0.2188, 0.25, 0.25, 0.6875, 0.25, 0.75, 0.2188, 0.75, 0.2188, 0.6875, 0.25, 0.1875, 0.25, 0.25, 0.2188, 0.25, 0.2188, 0.1875, 0.25, 0.625, 0.25, 0.6875, 0.2188, 0.6875, 0.2188, 0.625, 0.25, 0.125, 0.25, 0.1875, 0.2188, 0.1875, 0.2188, 0.125, 0.25, 0.5625, 0.25, 0.625, 0.2188, 0.625, 0.2188, 0.5625, 0.25, 0.0625, 0.25, 0.125, 0.2188, 0.125, 0.2188, 0.0625, 0.25, 0.5, 0.25, 0.5625, 0.2188, 0.5625, 0.2187, 0.5, 0.2188, 0.6875, 0.2188, 0.75, 0.1875, 0.75, 0.1875, 0.6875, 0.2188, 0.1875, 0.2188, 0.25, 0.1875, 0.25, 0.1875, 0.1875, 0.2188, 0.625, 0.2188, 0.6875, 0.1875, 0.6875, 0.1875, 0.625, 0.2188, 0.125, 0.2188, 0.1875, 0.1875, 0.1875, 0.1875, 0.125, 0.2188, 0.5625, 0.2188, 0.625, 0.1875, 0.625, 0.1875, 0.5625, 0.2188, 0.0625, 0.2188, 0.125, 0.1875, 0.125, 0.1875, 0.0625, 0.2187, 0.5, 0.2188, 0.5625, 0.1875, 0.5625, 0.1875, 0.5, 0.2188, 0.9375, 0.2031, 1.0, 0.1875, 0.9375, 0.2031, 0.0, 0.2188, 0.0625, 0.1875, 0.0625, 0.2188, 0.4375, 0.2187, 0.5, 0.1875, 0.5, 0.1875, 0.4375, 0.2188, 0.875, 0.2188, 0.9375, 0.1875, 0.9375, 0.1875, 0.875, 0.2188, 0.375, 0.2188, 0.4375, 0.1875, 0.4375, 0.1875, 0.375, 0.2188, 0.8125, 0.2188, 0.875, 0.1875, 0.875, 0.1875, 0.8125, 0.2188, 0.3125, 0.2188, 0.375, 0.1875, 0.375, 0.1875, 0.3125, 0.2188, 0.75, 0.2188, 0.8125, 0.1875, 0.8125, 0.1875, 0.75, 0.2188, 0.25, 0.2188, 0.3125, 0.1875, 0.3125, 0.1875, 0.25, 0.1875, 0.4375, 0.1875, 0.5, 0.1562, 0.5, 0.1562, 0.4375, 0.1875, 0.875, 0.1875, 0.9375, 0.1563, 0.9375, 0.1562, 0.875, 0.1875, 0.375, 0.1875, 0.4375, 0.1562, 0.4375, 0.1563, 0.375, 0.1875, 0.8125, 0.1875, 0.875, 0.1562, 0.875, 0.1562, 0.8125, 0.1875, 0.3125, 0.1875, 0.375, 0.1563, 0.375, 0.1562, 0.3125, 0.1875, 0.75, 0.1875, 0.8125, 0.1562, 0.8125, 0.1563, 0.75, 0.1875, 0.25, 0.1875, 0.3125, 0.1562, 0.3125, 0.1563, 0.25, 0.1875, 0.6875, 0.1875, 0.75, 0.1563, 0.75, 0.1562, 0.6875, 0.1875, 0.1875, 0.1875, 0.25, 0.1563, 0.25, 0.1562, 0.1875, 0.1875, 0.625, 0.1875, 0.6875, 0.1562, 0.6875, 0.1563, 0.625, 0.1875, 0.125, 0.1875, 0.1875, 0.1562, 0.1875, 0.1562, 0.125, 0.1875, 0.5625, 0.1875, 0.625, 0.1563, 0.625, 0.1562, 0.5625, 0.1875, 0.0625, 0.1875, 0.125, 0.1562, 0.125, 0.1563, 0.0625, 0.1875, 0.5, 0.1875, 0.5625, 0.1562, 0.5625, 0.1562, 0.5, 0.1875, 0.9375, 0.1719, 1.0, 0.1563, 0.9375, 0.1719, 0.0, 0.1875, 0.0625, 0.1563, 0.0625, 0.1562, 0.1875, 0.1563, 0.25, 0.125, 0.25, 0.125, 0.1875, 0.1563, 0.625, 0.1562, 0.6875, 0.125, 0.6875, 0.125, 0.625, 0.1562, 0.125, 0.1562, 0.1875, 0.125, 0.1875, 0.125, 0.125, 0.1562, 0.5625, 0.1563, 0.625, 0.125, 0.625, 0.125, 0.5625, 0.1563, 0.0625, 0.1562, 0.125, 0.125, 0.125, 0.125, 0.0625, 0.1562, 0.5, 0.1562, 0.5625, 0.125, 0.5625, 0.125, 0.5, 0.1563, 0.9375, 0.1406, 1.0, 0.125, 0.9375, 0.1406, 0.0, 0.1563, 0.0625, 0.125, 0.0625, 0.1562, 0.4375, 0.1562, 0.5, 0.125, 0.5, 0.125, 0.4375, 0.1562, 0.875, 0.1563, 0.9375, 0.125, 0.9375, 0.125, 0.875, 0.1563, 0.375, 0.1562, 0.4375, 0.125, 0.4375, 0.125, 0.375, 0.1562, 0.8125, 0.1562, 0.875, 0.125, 0.875, 0.125, 0.8125, 0.1562, 0.3125, 0.1563, 0.375, 0.125, 0.375, 0.125, 0.3125, 0.1563, 0.75, 0.1562, 0.8125, 0.125, 0.8125, 0.125, 0.75, 0.1563, 0.25, 0.1562, 0.3125, 0.125, 0.3125, 0.125, 0.25, 0.1562, 0.6875, 0.1563, 0.75, 0.125, 0.75, 0.125, 0.6875, 0.125, 0.375, 0.125, 0.4375, 0.09375, 0.4375, 0.09375, 0.375, 0.125, 0.8125, 0.125, 0.875, 0.09375, 0.875, 0.09375, 0.8125, 0.125, 0.3125, 0.125, 0.375, 0.09375, 0.375, 0.09375, 0.3125, 0.125, 0.75, 0.125, 0.8125, 0.09375, 0.8125, 0.09375, 0.75, 0.125, 0.25, 0.125, 0.3125, 0.09375, 0.3125, 0.09375, 0.25, 0.125, 0.6875, 0.125, 0.75, 0.09375, 0.75, 0.09375, 0.6875, 0.125, 0.1875, 0.125, 0.25, 0.09375, 0.25, 0.09375, 0.1875, 0.125, 0.625, 0.125, 0.6875, 0.09375, 0.6875, 0.09375, 0.625, 0.125, 0.125, 0.125, 0.1875, 0.09375, 0.1875, 0.09375, 0.125, 0.125, 0.5625, 0.125, 0.625, 0.09375, 0.625, 0.09375, 0.5625, 0.125, 0.0625, 0.125, 0.125, 0.09375, 0.125, 0.09375, 0.0625, 0.125, 0.5, 0.125, 0.5625, 0.09375, 0.5625, 0.09375, 0.5, 0.125, 0.9375, 0.1094, 1.0, 0.09375, 0.9375, 0.1094, 0.0, 0.125, 0.0625, 0.09375, 0.0625, 0.125, 0.4375, 0.125, 0.5, 0.09375, 0.5, 0.09375, 0.4375, 0.125, 0.875, 0.125, 0.9375, 0.09375, 0.9375, 0.09375, 0.875, 0.09375, 0.125, 0.09375, 0.1875, 0.0625, 0.1875, 0.0625, 0.125, 0.09375, 0.5625, 0.09375, 0.625, 0.0625, 0.625, 0.0625, 0.5625, 0.09375, 0.0625, 0.09375, 0.125, 0.0625, 0.125, 0.0625, 0.0625, 0.09375, 0.5, 0.09375, 0.5625, 0.0625, 0.5625, 0.0625, 0.5, 0.09375, 0.9375, 0.07812, 1.0, 0.0625, 0.9375, 0.07812, 0.0, 0.09375, 0.0625, 0.0625, 0.0625, 0.09375, 0.4375, 0.09375, 0.5, 0.0625, 0.5, 0.0625, 0.4375, 0.09375, 0.875, 0.09375, 0.9375, 0.0625, 0.9375, 0.0625, 0.875, 0.09375, 0.375, 0.09375, 0.4375, 0.0625, 0.4375, 0.0625, 0.375, 0.09375, 0.8125, 0.09375, 0.875, 0.0625, 0.875, 0.0625, 0.8125, 0.09375, 0.3125, 0.09375, 0.375, 0.0625, 0.375, 0.0625, 0.3125, 0.09375, 0.75, 0.09375, 0.8125, 0.0625, 0.8125, 0.0625, 0.75, 0.09375, 0.25, 0.09375, 0.3125, 0.0625, 0.3125, 0.0625, 0.25, 0.09375, 0.6875, 0.09375, 0.75, 0.0625, 0.75, 0.0625, 0.6875, 0.09375, 0.1875, 0.09375, 0.25, 0.0625, 0.25, 0.0625, 0.1875, 0.09375, 0.625, 0.09375, 0.6875, 0.0625, 0.6875, 0.0625, 0.625, 0.0625, 0.8125, 0.0625, 0.875, 0.03125, 0.875, 0.03125, 0.8125, 0.0625, 0.3125, 0.0625, 0.375, 0.03125, 0.375, 0.03125, 0.3125, 0.0625, 0.75, 0.0625, 0.8125, 0.03125, 0.8125, 0.03125, 0.75, 0.0625, 0.25, 0.0625, 0.3125, 0.03125, 0.3125, 0.03125, 0.25, 0.0625, 0.6875, 0.0625, 0.75, 0.03125, 0.75, 0.03125, 0.6875, 0.0625, 0.1875, 0.0625, 0.25, 0.03125, 0.25, 0.03125, 0.1875, 0.0625, 0.625, 0.0625, 0.6875, 0.03125, 0.6875, 0.03125, 0.625, 0.0625, 0.125, 0.0625, 0.1875, 0.03125, 0.1875, 0.03125, 0.125, 0.0625, 0.5625, 0.0625, 0.625, 0.03125, 0.625, 0.03125, 0.5625, 0.0625, 0.0625, 0.0625, 0.125, 0.03125, 0.125, 0.03125, 0.0625, 0.0625, 0.5, 0.0625, 0.5625, 0.03125, 0.5625, 0.03125, 0.5, 0.0625, 0.9375, 0.04687, 1.0, 0.03125, 0.9375, 0.04687, 0.0, 0.0625, 0.0625, 0.03125, 0.0625, 0.0625, 0.4375, 0.0625, 0.5, 0.03125, 0.5, 0.03125, 0.4375, 0.0625, 0.875, 0.0625, 0.9375, 0.03125, 0.9375, 0.03125, 0.875, 0.0625, 0.375, 0.0625, 0.4375, 0.03125, 0.4375, 0.03125, 0.375, 0.03125, 0.5625, 0.03125, 0.625, 0.0, 0.625, 0.0, 0.5625, 0.03125, 0.0625, 0.03125, 0.125, 0.0, 0.125, 0.0, 0.0625, 0.03125, 0.5, 0.03125, 0.5625, 0.0, 0.5625, 0.0, 0.5, 0.03125, 0.9375, 0.01562, 1.0, 0.0, 0.9375, 0.01562, 0.0, 0.03125, 0.0625, 0.0, 0.0625, 0.03125, 0.4375, 0.03125, 0.5, 0.0, 0.5, 0.0, 0.4375, 0.03125, 0.875, 0.03125, 0.9375, 0.0, 0.9375, 0.0, 0.875, 0.03125, 0.375, 0.03125, 0.4375, 0.0, 0.4375, 0.0, 0.375, 0.03125, 0.8125, 0.03125, 0.875, 0.0, 0.875, 0.0, 0.8125, 0.03125, 0.3125, 0.03125, 0.375, 0.0, 0.375, 0.0, 0.3125, 0.03125, 0.75, 0.03125, 0.8125, 0.0, 0.8125, 0.0, 0.75, 0.03125, 0.25, 0.03125, 0.3125, 0.0, 0.3125, 0.0, 0.25, 0.03125, 0.6875, 0.03125, 0.75, 0.0, 0.75, 0.0, 0.6875, 0.03125, 0.1875, 0.03125, 0.25, 0.0, 0.25, 0.0, 0.1875, 0.03125, 0.625, 0.03125, 0.6875, 0.0, 0.6875, 0.0, 0.625, 0.03125, 0.125, 0.03125, 0.1875, 0.0, 0.1875, 0.0, 0.125, 1.0, 0.3125, 1.0, 0.375, 0.9688, 0.375, 0.9687, 0.3125, 1.0, 0.75, 1.0, 0.8125, 0.9687, 0.8125, 0.9688, 0.75, 1.0, 0.25, 1.0, 0.3125, 0.9687, 0.3125, 0.9688, 0.25, 1.0, 0.6875, 1.0, 0.75, 0.9688, 0.75, 0.9687, 0.6875, 1.0, 0.1875, 1.0, 0.25, 0.9688, 0.25, 0.9687, 0.1875, 1.0, 0.625, 1.0, 0.6875, 0.9687, 0.6875, 0.9688, 0.625, 1.0, 0.125, 1.0, 0.1875, 0.9687, 0.1875, 0.9687, 0.125, 1.0, 0.5625, 1.0, 0.625, 0.9688, 0.625, 0.9687, 0.5625, 1.0, 0.0625, 1.0, 0.125, 0.9687, 0.125, 0.9688, 0.0625, 1.0, 0.5, 1.0, 0.5625, 0.9687, 0.5625, 0.9687, 0.5, 1.0, 0.9375, 0.9844, 1.0, 0.9688, 0.9375, 0.9844, 0.0, 1.0, 0.0625, 0.9688, 0.0625, 1.0, 0.4375, 1.0, 0.5, 0.9687, 0.5, 0.9687, 0.4375, 1.0, 0.875, 1.0, 0.9375, 0.9688, 0.9375, 0.9687, 0.875, 1.0, 0.375, 1.0, 0.4375, 0.9687, 0.4375, 0.9688, 0.375, 1.0, 0.8125, 1.0, 0.875, 0.9687, 0.875, 0.9687, 0.8125, 0.9688, 0.0625, 0.9687, 0.125, 0.9375, 0.125, 0.9375, 0.0625, 0.9687, 0.5, 0.9687, 0.5625, 0.9375, 0.5625, 0.9375, 0.5, 0.9688, 0.9375, 0.9531, 1.0, 0.9375, 0.9375, 0.9531, 0.0, 0.9688, 0.0625, 0.9375, 0.0625, 0.9687, 0.4375, 0.9687, 0.5, 0.9375, 0.5, 0.9375, 0.4375, 0.9687, 0.875, 0.9688, 0.9375, 0.9375, 0.9375, 0.9375, 0.875, 0.9688, 0.375, 0.9687, 0.4375, 0.9375, 0.4375, 0.9375, 0.375, 0.9687, 0.8125, 0.9687, 0.875, 0.9375, 0.875, 0.9375, 0.8125, 0.9687, 0.3125, 0.9688, 0.375, 0.9375, 0.375, 0.9375, 0.3125, 0.9688, 0.75, 0.9687, 0.8125, 0.9375, 0.8125, 0.9375, 0.75, 0.9688, 0.25, 0.9687, 0.3125, 0.9375, 0.3125, 0.9375, 0.25, 0.9687, 0.6875, 0.9688, 0.75, 0.9375, 0.75, 0.9375, 0.6875, 0.9687, 0.1875, 0.9688, 0.25, 0.9375, 0.25, 0.9375, 0.1875, 0.9688, 0.625, 0.9687, 0.6875, 0.9375, 0.6875, 0.9375, 0.625, 0.9687, 0.125, 0.9687, 0.1875, 0.9375, 0.1875, 0.9375, 0.125, 0.9687, 0.5625, 0.9688, 0.625, 0.9375, 0.625, 0.9375, 0.5625, 0.9375, 0.75, 0.9375, 0.8125, 0.9062, 0.8125, 0.9062, 0.75, 0.9375, 0.25, 0.9375, 0.3125, 0.9062, 0.3125, 0.9062, 0.25, 0.9375, 0.6875, 0.9375, 0.75, 0.9062, 0.75, 0.9062, 0.6875, 0.9375, 0.1875, 0.9375, 0.25, 0.9062, 0.25, 0.9062, 0.1875, 0.9375, 0.625, 0.9375, 0.6875, 0.9062, 0.6875, 0.9062, 0.625, 0.9375, 0.125, 0.9375, 0.1875, 0.9062, 0.1875, 0.9062, 0.125, 0.9375, 0.5625, 0.9375, 0.625, 0.9062, 0.625, 0.9062, 0.5625, 0.9375, 0.0625, 0.9375, 0.125, 0.9062, 0.125, 0.9062, 0.0625, 0.9375, 0.5, 0.9375, 0.5625, 0.9062, 0.5625, 0.9062, 0.5, 0.9375, 0.9375, 0.9219, 1.0, 0.9062, 0.9375, 0.9219, 0.0, 0.9375, 0.0625, 0.9062, 0.0625, 0.9375, 0.4375, 0.9375, 0.5, 0.9062, 0.5, 0.9062, 0.4375, 0.9375, 0.875, 0.9375, 0.9375, 0.9062, 0.9375, 0.9062, 0.875, 0.9375, 0.375, 0.9375, 0.4375, 0.9062, 0.4375, 0.9062, 0.375, 0.9375, 0.8125, 0.9375, 0.875, 0.9062, 0.875, 0.9062, 0.8125, 0.9375, 0.3125, 0.9375, 0.375, 0.9062, 0.375, 0.9062, 0.3125, 0.9062, 0.5, 0.9062, 0.5625, 0.875, 0.5625, 0.875, 0.5, 0.9062, 0.9375, 0.8906, 1.0, 0.875, 0.9375, 0.8906, 0.0, 0.9062, 0.0625, 0.875, 0.0625, 0.9062, 0.4375, 0.9062, 0.5, 0.875, 0.5, 0.875, 0.4375, 0.9062, 0.875, 0.9062, 0.9375, 0.875, 0.9375, 0.875, 0.875, 0.9062, 0.375, 0.9062, 0.4375, 0.875, 0.4375, 0.875, 0.375, 0.9062, 0.8125, 0.9062, 0.875, 0.875, 0.875, 0.875, 0.8125, 0.9062, 0.3125, 0.9062, 0.375, 0.875, 0.375, 0.875, 0.3125, 0.9062, 0.75, 0.9062, 0.8125, 0.875, 0.8125, 0.875, 0.75, 0.9062, 0.25, 0.9062, 0.3125, 0.875, 0.3125, 0.875, 0.25, 0.9062, 0.6875, 0.9062, 0.75, 0.875, 0.75, 0.875, 0.6875, 0.9062, 0.1875, 0.9062, 0.25, 0.875, 0.25, 0.875, 0.1875, 0.9062, 0.625, 0.9062, 0.6875, 0.875, 0.6875, 0.875, 0.625, 0.9062, 0.125, 0.9062, 0.1875, 0.875, 0.1875, 0.875, 0.125, 0.9062, 0.5625, 0.9062, 0.625, 0.875, 0.625, 0.875, 0.5625, 0.9062, 0.0625, 0.9062, 0.125, 0.875, 0.125, 0.875, 0.0625, 0.875, 0.25, 0.875, 0.3125, 0.8437, 0.3125, 0.8438, 0.25, 0.875, 0.6875, 0.875, 0.75, 0.8438, 0.75, 0.8437, 0.6875, 0.875, 0.1875, 0.875, 0.25, 0.8438, 0.25, 0.8437, 0.1875, 0.875, 0.625, 0.875, 0.6875, 0.8437, 0.6875, 0.8438, 0.625, 0.875, 0.125, 0.875, 0.1875, 0.8437, 0.1875, 0.8438, 0.125, 0.875, 0.5625, 0.875, 0.625, 0.8438, 0.625, 0.8437, 0.5625, 0.875, 0.0625, 0.875, 0.125, 0.8438, 0.125, 0.8438, 0.0625, 0.875, 0.5, 0.875, 0.5625, 0.8437, 0.5625, 0.8437, 0.5, 0.875, 0.9375, 0.8594, 1.0, 0.8438, 0.9375, 0.8594, 0.0, 0.875, 0.0625, 0.8438, 0.0625, 0.875, 0.4375, 0.875, 0.5, 0.8437, 0.5, 0.8437, 0.4375, 0.875, 0.875, 0.875, 0.9375, 0.8438, 0.9375, 0.8438, 0.875, 0.875, 0.375, 0.875, 0.4375, 0.8437, 0.4375, 0.8438, 0.375, 0.875, 0.8125, 0.875, 0.875, 0.8438, 0.875, 0.8437, 0.8125, 0.875, 0.3125, 0.875, 0.375, 0.8438, 0.375, 0.8437, 0.3125, 0.875, 0.75, 0.875, 0.8125, 0.8437, 0.8125, 0.8438, 0.75, 0.8281, 0.0, 0.8438, 0.0625, 0.8125, 0.0625, 0.8437, 0.4375, 0.8437, 0.5, 0.8125, 0.5, 0.8125, 0.4375, 0.8438, 0.875, 0.8438, 0.9375, 0.8125, 0.9375, 0.8125, 0.875, 0.8438, 0.375, 0.8437, 0.4375, 0.8125, 0.4375, 0.8125, 0.375, 0.8437, 0.8125, 0.8438, 0.875, 0.8125, 0.875, 0.8125, 0.8125, 0.8437, 0.3125, 0.8438, 0.375, 0.8125, 0.375, 0.8125, 0.3125, 0.8438, 0.75, 0.8437, 0.8125, 0.8125, 0.8125, 0.8125, 0.75, 0.8438, 0.25, 0.8437, 0.3125, 0.8125, 0.3125, 0.8125, 0.25, 0.8437, 0.6875, 0.8438, 0.75, 0.8125, 0.75, 0.8125, 0.6875, 0.8437, 0.1875, 0.8438, 0.25, 0.8125, 0.25, 0.8125, 0.1875, 0.8438, 0.625, 0.8437, 0.6875, 0.8125, 0.6875, 0.8125, 0.625, 0.8438, 0.125, 0.8437, 0.1875, 0.8125, 0.1875, 0.8125, 0.125, 0.8437, 0.5625, 0.8438, 0.625, 0.8125, 0.625, 0.8125, 0.5625, 0.8438, 0.0625, 0.8438, 0.125, 0.8125, 0.125, 0.8125, 0.0625, 0.8437, 0.5, 0.8437, 0.5625, 0.8125, 0.5625, 0.8125, 0.5, 0.8438, 0.9375, 0.8281, 1.0, 0.8125, 0.9375, 0.8125, 0.1875, 0.8125, 0.25, 0.7812, 0.25, 0.7812, 0.1875, 0.8125, 0.625, 0.8125, 0.6875, 0.7812, 0.6875, 0.7812, 0.625, 0.8125, 0.125, 0.8125, 0.1875, 0.7812, 0.1875, 0.7812, 0.125, 0.8125, 0.5625, 0.8125, 0.625, 0.7812, 0.625, 0.7812, 0.5625, 0.8125, 0.0625, 0.8125, 0.125, 0.7812, 0.125, 0.7812, 0.0625, 0.8125, 0.5, 0.8125, 0.5625, 0.7812, 0.5625, 0.7812, 0.5, 0.8125, 0.9375, 0.7969, 1.0, 0.7812, 0.9375, 0.7969, 0.0, 0.8125, 0.0625, 0.7812, 0.0625, 0.8125, 0.4375, 0.8125, 0.5, 0.7812, 0.5, 0.7812, 0.4375, 0.8125, 0.875, 0.8125, 0.9375, 0.7812, 0.9375, 0.7812, 0.875, 0.8125, 0.375, 0.8125, 0.4375, 0.7812, 0.4375, 0.7812, 0.375, 0.8125, 0.8125, 0.8125, 0.875, 0.7812, 0.875, 0.7812, 0.8125, 0.8125, 0.3125, 0.8125, 0.375, 0.7812, 0.375, 0.7812, 0.3125, 0.8125, 0.75, 0.8125, 0.8125, 0.7812, 0.8125, 0.7812, 0.75, 0.8125, 0.25, 0.8125, 0.3125, 0.7812, 0.3125, 0.7812, 0.25, 0.8125, 0.6875, 0.8125, 0.75, 0.7812, 0.75, 0.7812, 0.6875, 0.7812, 0.875, 0.7812, 0.9375, 0.75, 0.9375, 0.75, 0.875, 0.7812, 0.375, 0.7812, 0.4375, 0.75, 0.4375, 0.75, 0.375, 0.7812, 0.8125, 0.7812, 0.875, 0.75, 0.875, 0.75, 0.8125, 0.7812, 0.3125, 0.7812, 0.375, 0.75, 0.375, 0.75, 0.3125, 0.7812, 0.75, 0.7812, 0.8125, 0.75, 0.8125, 0.75, 0.75, 0.7812, 0.25, 0.7812, 0.3125, 0.75, 0.3125, 0.75, 0.25, 0.7812, 0.6875, 0.7812, 0.75, 0.75, 0.75, 0.75, 0.6875, 0.7812, 0.1875, 0.7812, 0.25, 0.75, 0.25, 0.75, 0.1875, 0.7812, 0.625, 0.7812, 0.6875, 0.75, 0.6875, 0.75, 0.625, 0.7812, 0.125, 0.7812, 0.1875, 0.75, 0.1875, 0.75, 0.125, 0.7812, 0.5625, 0.7812, 0.625, 0.75, 0.625, 0.75, 0.5625, 0.7812, 0.0625, 0.7812, 0.125, 0.75, 0.125, 0.75, 0.0625, 0.7812, 0.5, 0.7812, 0.5625, 0.75, 0.5625, 0.75, 0.5, 0.7812, 0.9375, 0.7656, 1.0, 0.75, 0.9375, 0.7656, 0.0, 0.7812, 0.0625, 0.75, 0.0625, 0.7812, 0.4375, 0.7812, 0.5, 0.75, 0.5, 0.75, 0.4375])
me_sphere.materials.append(mat_shadingrig_base)
me_sphere.update()

# ---- objects
ob_sphere = bpy.data.objects.new('Sphere', me_sphere)

# ---- transforms, parenting, visibility, modifiers, constraints
ob_sphere.location = (0.0, 0.0, 0.0)
_m = ob_sphere.modifiers.new('Subdivision', 'SUBSURF')
_m.levels = 2

# ---- collection membership
col_collection.objects.link(ob_sphere)

# ---- scene / render settings (as saved in the file)
scene.frame_start = 1; scene.frame_end = 250; scene.frame_set(1)
scene.render.engine = 'BLENDER_EEVEE_NEXT'
scene.render.use_high_quality_normals = True
scene.render.use_render_cache = True
scene.cycles.feature_set = 'EXPERIMENTAL'
scene.cycles.samples = 128
scene.cycles.sampling_pattern = 'TABULATED_SOBOL'
scene.cycles.auto_scrambling_distance = True
scene.cycles.adaptive_min_samples = 1
scene.view_settings.view_transform = 'Standard'
bpy.context.view_layer.update()

# ---- added for rendering (the .blend has no active camera and no usable light): camera, sun
cam_auto = bpy.data.cameras.new('AutoCamera')
cam_auto.lens = 50.0
cam_auto.sensor_width = 36.0
cam_auto.clip_end = 1000.0
ob_auto_camera = bpy.data.objects.new('AutoCamera', cam_auto)
scene.collection.objects.link(ob_auto_camera)
ob_auto_camera.location = (1.0297, -1.23564, 0.823758)
ob_auto_camera.rotation_euler = (1.09748, -7.21219e-08, 0.694738)
scene.camera = ob_auto_camera
light_auto_sun = bpy.data.lights.new('AutoSun', 'SUN')
light_auto_sun.energy = 3.0
light_auto_sun.angle = 0.0523599
ob_auto_sun = bpy.data.objects.new('AutoSun', light_auto_sun)
scene.collection.objects.link(ob_auto_sun)
ob_auto_sun.rotation_euler = (0.872665, 0.174533, 0.523599)
bpy.context.view_layer.update()
